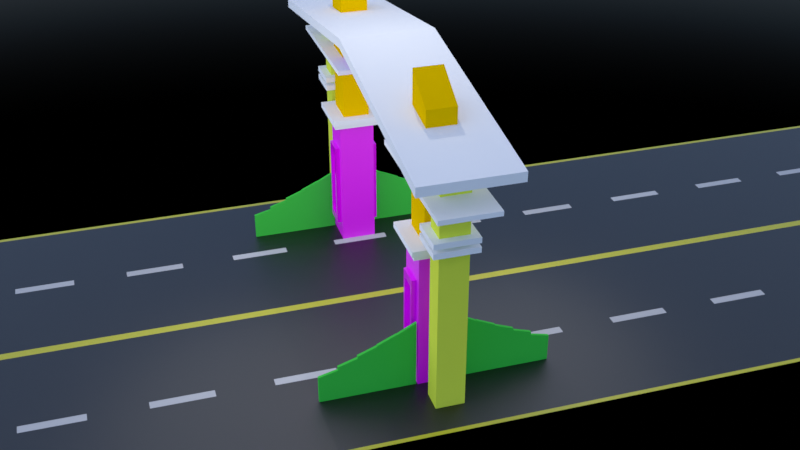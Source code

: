 # Source: 003_030_Gapura3D_model_texture.blend  (saved by Blender 3.6.11; exported with 4.5.12 LTS)
import bpy
from mathutils import Matrix  # noqa: F401  (used for matrix-valued properties, if any)

bpy.ops.wm.read_factory_settings(use_empty=True)
scene = bpy.context.scene
scene.name = 'Scene'

# ---- collections
col_collection = bpy.data.collections.new('Collection'); scene.collection.children.link(col_collection)

# ---- images (referenced by path relative to the original .blend; pixels are not part of the script)
import os
ASSET_DIR = os.environ.get("B2B_ASSET_DIR", "")  # directory of the original .blend (textures are referenced by path, not embedded)
HERE = os.path.dirname(os.path.abspath(__file__))  # packed textures are extracted next to this script under _unpacked/

def load_image(name, relpath, width, height, colorspace="sRGB"):
    """Load a texture the original file referenced (path relative to the .blend, or extracted next to this script)."""
    p = next((c for c in (os.path.join(HERE, relpath), os.path.join(ASSET_DIR, relpath)) if relpath and os.path.exists(c)), "")
    if p:
        img = bpy.data.images.load(p, check_existing=True)
        img.name = name
    else:  # same state as the original file: an image datablock whose file is absent (Cycles renders it pink)
        img = bpy.data.images.new(name, width, height)
        img.source = "FILE"
        img.filepath = "//" + (relpath or name)
    img.colorspace_settings.name = colorspace
    return img
img_slab_tiles_disp_4k_png_005 = load_image('slab_tiles_disp_4k.png.005', 'textures/slab_tiles_disp_4k.png', 1024, 1024, 'Non-Color')
img_slab_tiles_diff_4k_jpg_005 = load_image('slab_tiles_diff_4k.jpg.005', 'textures/slab_tiles_diff_4k.jpg', 1024, 1024, 'sRGB')
img_slab_tiles_disp_4k_png_006 = load_image('slab_tiles_disp_4k.png.006', 'textures/slab_tiles_disp_4k.png', 1024, 1024, 'Non-Color')
img_slab_tiles_diff_4k_jpg_006 = load_image('slab_tiles_diff_4k.jpg.006', 'textures/slab_tiles_diff_4k.jpg', 1024, 1024, 'sRGB')
img_metalgoldpaint002_disp16_2k_metalness_png_002 = load_image('MetalGoldPaint002_DISP16_2K_METALNESS.png.002', 'textures/MetalGoldPaint002_DISP16_2K_METALNESS.png', 1024, 1024, 'Non-Color')
img_metalgoldpaint002_col_2k_metalness_png_002 = load_image('MetalGoldPaint002_COL_2K_METALNESS.png.002', 'textures/MetalGoldPaint002_COL_2K_METALNESS.png', 1024, 1024, 'sRGB')
img_metalgoldpaint002_bump16_2k_metalness_png_004 = load_image('MetalGoldPaint002_BUMP16_2K_METALNESS.png.004', 'textures/MetalGoldPaint002_BUMP16_2K_METALNESS.png', 1024, 1024, 'Non-Color')
img_metalgoldpaint002_refl_2k_specular_png_003 = load_image('MetalGoldPaint002_REFL_2K_SPECULAR.png.003', 'textures/MetalGoldPaint002_REFL_2K_SPECULAR.png', 1024, 1024, 'Non-Color')
img_metalgoldpaint002_roughness_2k_metalness_png_002 = load_image('MetalGoldPaint002_ROUGHNESS_2K_METALNESS.png.002', 'textures/MetalGoldPaint002_ROUGHNESS_2K_METALNESS.png', 1024, 1024, 'Non-Color')
img_metalgoldpaint002_bump16_2k_metalness_png_005 = load_image('MetalGoldPaint002_BUMP16_2K_METALNESS.png.005', 'textures/MetalGoldPaint002_BUMP16_2K_METALNESS.png', 1024, 1024, 'Non-Color')

# ---- materials (node trees are filled in below, after node groups)
mat_diffusecuboidsatu_014 = bpy.data.materials.new('DiffuseCuboidSatu.014')
mat_diffusecuboidsatu_014.diffuse_color = (0.8, 0.922, 0.035, 1.0)
mat_material_012 = bpy.data.materials.new('Material.012')
mat_diffuseatapradalurus_024 = bpy.data.materials.new('DiffuseAtapRadaLurus.024')
mat_diffuseatapradalurus_024.diffuse_color = (1.0, 0.5, 0.0, 1.0)
mat_diffuseatapradalurus_025 = bpy.data.materials.new('DiffuseAtapRadaLurus.025')
mat_diffuseatapradalurus_025.diffuse_color = (1.0, 1.0, 1.0, 1.0)
mat_diffusehiasantembok_006 = bpy.data.materials.new('DiffuseHiasanTembok.006')
mat_diffusehiasantembok_006.diffuse_color = (1.0, 1.0, 1.0, 1.0)
mat_diffusehiasantembok2_006 = bpy.data.materials.new('DiffuseHiasanTembok2.006')
mat_diffusehiasantembok2_006.diffuse_color = (1.0, 1.0, 1.0, 1.0)
mat_diffusecuboidsatu_015 = bpy.data.materials.new('DiffuseCuboidSatu.015')
mat_diffusecuboidsatu_015.diffuse_color = (0.8, 0.922, 0.035, 1.0)
mat_material_013 = bpy.data.materials.new('Material.013')
mat_diffuseatapradalurus_026 = bpy.data.materials.new('DiffuseAtapRadaLurus.026')
mat_diffuseatapradalurus_026.diffuse_color = (1.0, 0.5, 0.0, 1.0)
mat_diffuseatapradalurus_027 = bpy.data.materials.new('DiffuseAtapRadaLurus.027')
mat_diffuseatapradalurus_027.diffuse_color = (1.0, 1.0, 1.0, 1.0)
mat_diffusehiasantembok3_006 = bpy.data.materials.new('DiffuseHiasanTembok3.006')
mat_diffusehiasantembok3_006.diffuse_color = (1.0, 1.0, 1.0, 1.0)
mat_diffusehiasantembok4_006 = bpy.data.materials.new('DiffuseHiasanTembok4.006')
mat_diffusehiasantembok4_006.diffuse_color = (1.0, 1.0, 1.0, 1.0)
mat_material_014 = bpy.data.materials.new('Material.014')
mat_diffusehiasantembok7_006 = bpy.data.materials.new('DiffuseHiasanTembok7.006')
mat_diffusehiasantembok7_006.diffuse_color = (1.0, 1.0, 1.0, 1.0)
mat_diffusehiasantembok8_006 = bpy.data.materials.new('DiffuseHiasanTembok8.006')
mat_diffusehiasantembok8_006.diffuse_color = (1.0, 1.0, 1.0, 1.0)
mat_diffusehiasantembok9_006 = bpy.data.materials.new('DiffuseHiasanTembok9.006')
mat_diffusehiasantembok9_006.diffuse_color = (1.0, 1.0, 1.0, 1.0)
mat_diffusehiasantembok10_006 = bpy.data.materials.new('DiffuseHiasanTembok10.006')
mat_diffusehiasantembok10_006.diffuse_color = (1.0, 1.0, 1.0, 1.0)
mat_diffusepapannama_006 = bpy.data.materials.new('DiffusePapanNama.006')
mat_diffusepapannama_006.diffuse_color = (0.5, 0.0, 0.8, 1.0)
mat_diffuseatapsegitiga_006 = bpy.data.materials.new('DiffuseAtapSegitiga.006')
mat_diffuseatapsegitiga_006.diffuse_color = (1.0, 1.0, 1.0, 1.0)
mat_diffusefence_122 = bpy.data.materials.new('DiffuseFence.122')
mat_diffusefence_122.diffuse_color = (0.03, 0.55, 0.03, 1.0)
mat_diffusefence_123 = bpy.data.materials.new('DiffuseFence.123')
mat_diffusefence_123.diffuse_color = (0.03, 0.55, 0.03, 1.0)
mat_diffusefence_124 = bpy.data.materials.new('DiffuseFence.124')
mat_diffusefence_124.diffuse_color = (0.03, 0.55, 0.03, 1.0)
mat_diffusefence_125 = bpy.data.materials.new('DiffuseFence.125')
mat_diffusefence_125.diffuse_color = (0.03, 0.55, 0.03, 1.0)
mat_diffusefence_126 = bpy.data.materials.new('DiffuseFence.126')
mat_diffusefence_126.diffuse_color = (0.03, 0.55, 0.03, 1.0)
mat_diffusefence_127 = bpy.data.materials.new('DiffuseFence.127')
mat_diffusefence_127.diffuse_color = (0.03, 0.55, 0.03, 1.0)
mat_diffusefence_128 = bpy.data.materials.new('DiffuseFence.128')
mat_diffusefence_128.diffuse_color = (0.03, 0.55, 0.03, 1.0)
mat_diffusefence_129 = bpy.data.materials.new('DiffuseFence.129')
mat_diffusefence_129.diffuse_color = (0.03, 0.55, 0.03, 1.0)
mat_diffusefence_130 = bpy.data.materials.new('DiffuseFence.130')
mat_diffusefence_130.diffuse_color = (0.03, 0.55, 0.03, 1.0)
mat_diffusefence_131 = bpy.data.materials.new('DiffuseFence.131')
mat_diffusefence_131.diffuse_color = (0.03, 0.55, 0.03, 1.0)
mat_diffusefence_132 = bpy.data.materials.new('DiffuseFence.132')
mat_diffusefence_132.diffuse_color = (0.03, 0.55, 0.03, 1.0)
mat_diffusefence_133 = bpy.data.materials.new('DiffuseFence.133')
mat_diffusefence_133.diffuse_color = (0.03, 0.55, 0.03, 1.0)
mat_diffusefence_134 = bpy.data.materials.new('DiffuseFence.134')
mat_diffusefence_134.diffuse_color = (0.03, 0.55, 0.03, 1.0)
mat_diffusefence_135 = bpy.data.materials.new('DiffuseFence.135')
mat_diffusefence_135.diffuse_color = (0.03, 0.55, 0.03, 1.0)
mat_diffusefence_136 = bpy.data.materials.new('DiffuseFence.136')
mat_diffusefence_136.diffuse_color = (0.03, 0.55, 0.03, 1.0)
mat_diffusefence_137 = bpy.data.materials.new('DiffuseFence.137')
mat_diffusefence_137.diffuse_color = (0.03, 0.55, 0.03, 1.0)
mat_diffusefence_138 = bpy.data.materials.new('DiffuseFence.138')
mat_diffusefence_138.diffuse_color = (0.03, 0.55, 0.03, 1.0)
mat_diffusefence_139 = bpy.data.materials.new('DiffuseFence.139')
mat_diffusefence_139.diffuse_color = (0.03, 0.55, 0.03, 1.0)
mat_diffusefence_140 = bpy.data.materials.new('DiffuseFence.140')
mat_diffusefence_140.diffuse_color = (0.03, 0.55, 0.03, 1.0)
mat_diffusefence_141 = bpy.data.materials.new('DiffuseFence.141')
mat_diffusefence_141.diffuse_color = (0.03, 0.55, 0.03, 1.0)
mat_teks_depan_material_014 = bpy.data.materials.new('teks_depan_Material.014')
mat_teks_depan_material_014.diffuse_color = (0.0, 1.0, 1.0, 1.0)
mat_teks_depan_material_015 = bpy.data.materials.new('teks_depan_Material.015')
mat_teks_depan_material_015.diffuse_color = (0.0, 1.0, 1.0, 1.0)
mat_diffusesegitigasmkaki_002 = bpy.data.materials.new('DiffuseSegitigaSmKaki.002')
mat_diffusesegitigasmkaki_002.diffuse_color = (1.0, 1.0, 1.0, 1.0)
mat_diffusecylinder_002 = bpy.data.materials.new('DiffuseCylinder.002')
mat_diffusecylinder_002.diffuse_color = (0.0, 0.0, 0.0, 1.0)
mat_diffusecylinder2_002 = bpy.data.materials.new('DiffuseCylinder2.002')
mat_diffusecylinder2_002.diffuse_color = (0.0, 0.0, 0.0, 1.0)
mat_diffusecylinder3_004 = bpy.data.materials.new('DiffuseCylinder3.004')
mat_diffusecylinder3_004.diffuse_color = (0.0, 0.0, 0.0, 1.0)
mat_diffusecylinder4_002 = bpy.data.materials.new('DiffuseCylinder4.002')
mat_diffusecylinder4_002.diffuse_color = (0.0, 0.0, 0.0, 1.0)
mat_diffusecylinder3_005 = bpy.data.materials.new('DiffuseCylinder3.005')
mat_diffusecylinder3_005.diffuse_color = (1.0, 0.0, 0.0, 1.0)
mat_material_011 = bpy.data.materials.new('Material.011')

# ---- material node trees
mat_material_012.use_nodes = True; mat_material_012.node_tree.nodes.clear()
_N = mat_material_012.node_tree.nodes; _L = mat_material_012.node_tree.links
n0 = _N.new('ShaderNodeOutputMaterial'); n0.name = 'Material Output'; n0.location = (300, 300)
n1 = _N.new('ShaderNodeBsdfPrincipled'); n1.name = 'Principled BSDF'; n1.location = (10, 300)
n1.distribution = 'GGX'
n1.subsurface_method = 'RANDOM_WALK_SKIN'
n1.inputs[3].default_value = 1.45
n1.inputs[27].default_value = (0.0, 0.0, 0.0, 1.0)
n1.inputs[28].default_value = 1.0
n2 = _N.new('ShaderNodeTexImage'); n2.name = 'Image Texture'; n2.location = (88, -320)
n2.label = 'Displacement'
n2.image = img_slab_tiles_disp_4k_png_005
n3 = _N.new('ShaderNodeDisplacement'); n3.name = 'Displacement'; n3.location = (110, -400)
n3.inputs[2].default_value = 1.0
n4 = _N.new('ShaderNodeTexImage'); n4.name = 'Image Texture.001'; n4.location = (88, -40)
n4.label = 'Base Color'
n4.image = img_slab_tiles_diff_4k_jpg_005
n5 = _N.new('ShaderNodeMapping'); n5.name = 'Mapping'; n5.location = (230, -40)
n6 = _N.new('NodeReroute'); n6.name = 'Reroute'; n6.location = (38, -420)
n6.width = 16
n6.socket_idname = 'NodeSocketVector'
n7 = _N.new('ShaderNodeTexCoord'); n7.name = 'Texture Coordinate'; n7.location = (30, -40)
n8 = _N.new('NodeFrame'); n8.name = 'Frame'; n8.location = (-1270, 340)
n8.label = 'Mapping'
n8.width = 400
n9 = _N.new('NodeFrame'); n9.name = 'Frame.001'; n9.location = (-628, 540)
n9.label = 'Textures'
n9.width = 358
n2.parent = n9
n4.parent = n9
n5.parent = n8
n6.parent = n9
n7.parent = n8
_L.new(n1.outputs[0], n0.inputs[0])
_L.new(n2.outputs[0], n3.inputs[0])
_L.new(n3.outputs[0], n0.inputs[2])
_L.new(n4.outputs[0], n1.inputs[0])
_L.new(n6.outputs[0], n4.inputs[0])
_L.new(n6.outputs[0], n2.inputs[0])
_L.new(n5.outputs[0], n6.inputs[0])
_L.new(n7.outputs[2], n5.inputs[0])
n0.is_active_output = True
mat_material_013.use_nodes = True; mat_material_013.node_tree.nodes.clear()
_N = mat_material_013.node_tree.nodes; _L = mat_material_013.node_tree.links
n0 = _N.new('ShaderNodeOutputMaterial'); n0.name = 'Material Output'; n0.location = (300, 300)
n1 = _N.new('ShaderNodeBsdfPrincipled'); n1.name = 'Principled BSDF'; n1.location = (10, 300)
n1.distribution = 'GGX'
n1.subsurface_method = 'RANDOM_WALK_SKIN'
n1.inputs[3].default_value = 1.45
n1.inputs[27].default_value = (0.0, 0.0, 0.0, 1.0)
n1.inputs[28].default_value = 1.0
n2 = _N.new('ShaderNodeTexImage'); n2.name = 'Image Texture'; n2.location = (88, -320)
n2.label = 'Displacement'
n2.image = img_slab_tiles_disp_4k_png_006
n3 = _N.new('ShaderNodeDisplacement'); n3.name = 'Displacement'; n3.location = (110, -400)
n3.inputs[2].default_value = 1.0
n4 = _N.new('ShaderNodeTexImage'); n4.name = 'Image Texture.001'; n4.location = (88, -40)
n4.label = 'Base Color'
n4.image = img_slab_tiles_diff_4k_jpg_006
n5 = _N.new('ShaderNodeMapping'); n5.name = 'Mapping'; n5.location = (230, -40)
n6 = _N.new('NodeReroute'); n6.name = 'Reroute'; n6.location = (38, -420)
n6.width = 16
n6.socket_idname = 'NodeSocketVector'
n7 = _N.new('ShaderNodeTexCoord'); n7.name = 'Texture Coordinate'; n7.location = (30, -40)
n8 = _N.new('NodeFrame'); n8.name = 'Frame'; n8.location = (-1270, 340)
n8.label = 'Mapping'
n8.width = 400
n9 = _N.new('NodeFrame'); n9.name = 'Frame.001'; n9.location = (-628, 540)
n9.label = 'Textures'
n9.width = 358
n2.parent = n9
n4.parent = n9
n5.parent = n8
n6.parent = n9
n7.parent = n8
_L.new(n1.outputs[0], n0.inputs[0])
_L.new(n2.outputs[0], n3.inputs[0])
_L.new(n3.outputs[0], n0.inputs[2])
_L.new(n4.outputs[0], n1.inputs[0])
_L.new(n6.outputs[0], n4.inputs[0])
_L.new(n6.outputs[0], n2.inputs[0])
_L.new(n5.outputs[0], n6.inputs[0])
_L.new(n7.outputs[2], n5.inputs[0])
n0.is_active_output = True
mat_material_014.use_nodes = True; mat_material_014.node_tree.nodes.clear()
_N = mat_material_014.node_tree.nodes; _L = mat_material_014.node_tree.links
n0 = _N.new('ShaderNodeOutputMaterial'); n0.name = 'Material Output'; n0.location = (300, 300)
n1 = _N.new('ShaderNodeBsdfPrincipled'); n1.name = 'Principled BSDF'; n1.location = (10, 300)
n1.distribution = 'GGX'
n1.subsurface_method = 'RANDOM_WALK_SKIN'
n1.inputs[3].default_value = 1.45
n1.inputs[27].default_value = (0.0, 0.0, 0.0, 1.0)
n1.inputs[28].default_value = 1.0
n2 = _N.new('ShaderNodeTexImage'); n2.name = 'Image Texture'; n2.location = (88, -1440)
n2.label = 'Displacement'
n2.image = img_metalgoldpaint002_disp16_2k_metalness_png_002
n3 = _N.new('ShaderNodeDisplacement'); n3.name = 'Displacement'; n3.location = (110, -400)
n3.inputs[2].default_value = 1.0
n4 = _N.new('ShaderNodeTexImage'); n4.name = 'Image Texture.001'; n4.location = (88, -40)
n4.label = 'Base Color'
n4.image = img_metalgoldpaint002_col_2k_metalness_png_002
n5 = _N.new('ShaderNodeTexImage'); n5.name = 'Image Texture.002'; n5.location = (88, -320)
n5.label = 'Metallic'
n5.image = img_metalgoldpaint002_bump16_2k_metalness_png_004
n6 = _N.new('ShaderNodeTexImage'); n6.name = 'Image Texture.003'; n6.location = (88, -600)
n6.label = 'Specular'
n6.image = img_metalgoldpaint002_refl_2k_specular_png_003
n7 = _N.new('ShaderNodeTexImage'); n7.name = 'Image Texture.004'; n7.location = (88, -880)
n7.label = 'Roughness'
n7.image = img_metalgoldpaint002_roughness_2k_metalness_png_002
n8 = _N.new('ShaderNodeTexImage'); n8.name = 'Image Texture.005'; n8.location = (88, -1160)
n8.label = 'Normal'
n8.image = img_metalgoldpaint002_bump16_2k_metalness_png_005
n9 = _N.new('ShaderNodeBump'); n9.name = 'Bump'; n9.location = (-240, -620)
n9.inputs[1].default_value = 1.0
n9.inputs[2].default_value = 1.0
n10 = _N.new('ShaderNodeMapping'); n10.name = 'Mapping'; n10.location = (230, -40)
n11 = _N.new('NodeReroute'); n11.name = 'Reroute'; n11.location = (38, -831)
n11.width = 16
n11.socket_idname = 'NodeSocketVector'
n12 = _N.new('ShaderNodeTexCoord'); n12.name = 'Texture Coordinate'; n12.location = (30, -40)
n13 = _N.new('NodeFrame'); n13.name = 'Frame'; n13.location = (-1270, 340)
n13.label = 'Mapping'
n13.width = 400
n14 = _N.new('NodeFrame'); n14.name = 'Frame.001'; n14.location = (-628, 540)
n14.label = 'Textures'
n14.width = 358
n2.parent = n14
n4.parent = n14
n5.parent = n14
n6.parent = n14
n7.parent = n14
n8.parent = n14
n10.parent = n13
n11.parent = n14
n12.parent = n13
_L.new(n1.outputs[0], n0.inputs[0])
_L.new(n2.outputs[0], n3.inputs[0])
_L.new(n3.outputs[0], n0.inputs[2])
_L.new(n4.outputs[0], n1.inputs[0])
_L.new(n5.outputs[0], n1.inputs[1])
_L.new(n6.outputs[0], n1.inputs[13])
_L.new(n7.outputs[0], n1.inputs[2])
_L.new(n8.outputs[0], n9.inputs[3])
_L.new(n9.outputs[0], n1.inputs[5])
_L.new(n11.outputs[0], n4.inputs[0])
_L.new(n11.outputs[0], n5.inputs[0])
_L.new(n11.outputs[0], n6.inputs[0])
_L.new(n11.outputs[0], n7.inputs[0])
_L.new(n11.outputs[0], n8.inputs[0])
_L.new(n11.outputs[0], n2.inputs[0])
_L.new(n10.outputs[0], n11.inputs[0])
_L.new(n12.outputs[2], n10.inputs[0])
n0.is_active_output = True
mat_material_011.use_nodes = True; mat_material_011.node_tree.nodes.clear()
_N = mat_material_011.node_tree.nodes; _L = mat_material_011.node_tree.links
n0 = _N.new('ShaderNodeBsdfPrincipled'); n0.name = 'Principled BSDF'; n0.location = (52, 300)
n0.distribution = 'GGX'
n0.subsurface_method = 'RANDOM_WALK_SKIN'
n0.inputs[3].default_value = 1.45
n0.inputs[27].default_value = (0.0, 0.0, 0.0, 1.0)
n0.inputs[28].default_value = 1.0
n1 = _N.new('ShaderNodeOutputMaterial'); n1.name = 'Material Output'; n1.location = (342, 300)
n2 = _N.new('ShaderNodeTexBrick'); n2.name = 'Brick Texture.001'; n2.location = (-398, -182)
n2.offset_frequency = 1
n2.inputs[1].default_value = (0.0, 0.0, 0.0, 1.0)
n2.inputs[2].default_value = (0.0, 0.0, 0.0, 1.0)
n2.inputs[3].default_value = (1.0, 0.9298, 0.0012, 1.0)
n2.inputs[5].default_value = 0.005
n2.inputs[6].default_value = 0.0
n2.inputs[8].default_value = 11.5
n3 = _N.new('ShaderNodeTexCoord'); n3.name = 'Texture Coordinate'; n3.location = (-1077, 102)
n4 = _N.new('ShaderNodeMapping'); n4.name = 'Mapping'; n4.location = (-719, 164)
n4.inputs[3].default_value = (6.0, 0.1, 10.0)
n5 = _N.new('ShaderNodeTexBrick'); n5.name = 'Brick Texture'; n5.location = (-440, 340)
n5.offset_frequency = 1
n5.inputs[2].default_value = (1.0, 1.0, 1.0, 1.0)
n5.inputs[5].default_value = 0.12
n5.inputs[6].default_value = 0.0
n6 = _N.new('ShaderNodeMix'); n6.name = 'Mix'; n6.location = (-168, 221)
n6.data_type = 'RGBA'
_L.new(n0.outputs[0], n1.inputs[0])
_L.new(n6.outputs[2], n0.inputs[0])
_L.new(n3.outputs[2], n4.inputs[0])
_L.new(n4.outputs[0], n5.inputs[0])
_L.new(n4.outputs[0], n2.inputs[0])
_L.new(n5.outputs[0], n6.inputs[6])
_L.new(n2.outputs[0], n6.inputs[7])
n1.is_active_output = True

# ---- world
world_world = bpy.data.worlds.new('World'); scene.world = world_world
world_world.use_nodes = True; world_world.node_tree.nodes.clear()
_N = world_world.node_tree.nodes; _L = world_world.node_tree.links
n0 = _N.new('ShaderNodeTexSky'); n0.name = 'Sky Texture'; n0.location = (-286, 458)
n0.sun_disc = False
n0.sun_size = 0.2793
n0.sun_intensity = 3.8
n0.sun_elevation = 0.9599
n0.air_density = 0.6
n0.dust_density = 0.7
n0.ozone_density = 10.0
n1 = _N.new('ShaderNodeBackground'); n1.name = 'Background'; n1.location = (10, 300)
n1.inputs[1].default_value = 0.15
n2 = _N.new('ShaderNodeAddShader'); n2.name = 'Add Shader'; n2.location = (191, 139)
n3 = _N.new('ShaderNodeOutputWorld'); n3.name = 'World Output'; n3.location = (409, 239)
n4 = _N.new('ShaderNodeTexNoise'); n4.name = 'Musgrave Texture'; n4.location = (-555, 80)
n4.width = 150
n4.normalize = False
n4.inputs[2].default_value = 3.3
n4.inputs[3].default_value = 9.0
n4.inputs[4].default_value = 0.722
n5 = _N.new('ShaderNodeValToRGB'); n5.name = 'Color Ramp'; n5.location = (-313, 46)
while len(n5.color_ramp.elements) > 1: n5.color_ramp.elements.remove(n5.color_ramp.elements[-1])
n5.color_ramp.elements[0].position = 0.0; n5.color_ramp.elements[0].color = (0.0, 0.0, 0.0, 1.0)
_e = n5.color_ramp.elements.new(1.0); _e.color = (1.0, 1.0, 1.0, 1.0)
n6 = _N.new('ShaderNodeBackground'); n6.name = 'Background.001'; n6.location = (14, -118)
n7 = _N.new('ShaderNodeTexGradient'); n7.name = 'Gradient Texture'; n7.location = (-254, -269)
n8 = _N.new('ShaderNodeMapping'); n8.name = 'Mapping'; n8.location = (-551, -244)
n8.inputs[2].default_value = (0.0, 1.571, 0.0)
n9 = _N.new('ShaderNodeTexCoord'); n9.name = 'Texture Coordinate'; n9.location = (-920, -197)
_L.new(n0.outputs[0], n1.inputs[0])
_L.new(n1.outputs[0], n2.inputs[0])
_L.new(n6.outputs[0], n2.inputs[1])
_L.new(n2.outputs[0], n3.inputs[0])
_L.new(n5.outputs[0], n6.inputs[0])
_L.new(n4.outputs[0], n5.inputs[0])
_L.new(n7.outputs[1], n6.inputs[1])
_L.new(n9.outputs[0], n8.inputs[0])
_L.new(n8.outputs[0], n7.inputs[0])
n3.is_active_output = True
world_world.color = (0.05088, 0.05088, 0.05088)
world_world.use_sun_shadow = False
world_world.sun_shadow_jitter_overblur = 0.0

# ---- cameras
cam_camera_002 = bpy.data.cameras.new('Camera.002')

# ---- lights
light_spot_002 = bpy.data.lights.new('Spot.002', 'SPOT')
light_spot_002.transmission_factor = 0.0
light_spot_002.energy = 5000.0
light_spot_002.shadow_maximum_resolution = 0.006
light_spot_002.use_absolute_resolution = True
light_spot_002.spot_size = 2.269
light_point_005 = bpy.data.lights.new('Point.005', 'POINT')
light_point_005.transmission_factor = 0.0
light_point_005.energy = 1e+04
light_point_005.shadow_soft_size = 25.0
light_point_005.shadow_maximum_resolution = 0.006
light_point_005.use_absolute_resolution = True
light_point_006 = bpy.data.lights.new('Point.006', 'POINT')
light_point_006.transmission_factor = 0.0
light_point_006.energy = 1e+04
light_point_006.shadow_soft_size = 25.0
light_point_006.shadow_maximum_resolution = 0.006
light_point_006.use_absolute_resolution = True

# ---- meshes
me_cuboid_data_010 = bpy.data.meshes.new('cuboid_data.010')
me_cuboid_data_010.from_pydata([(-0.6, -0.6, -1.0), (-0.6, 0.6, -1.0), (0.6, 0.6, -1.0), (0.6, -0.6, -1.0), (-0.6, -0.6, 8.0), (-0.6, 0.6, 8.0), (0.6, 0.6, 8.0), (0.6, -0.6, 8.0)], [], [(0, 1, 2, 3), (7, 6, 5, 4), (4, 5, 1, 0), (7, 4, 0, 3), (6, 7, 3, 2), (5, 6, 2, 1)])
me_cuboid_data_010.materials.append(mat_diffusecuboidsatu_014)
me_cuboid_data_010.update()
me_cuboid_data_011 = bpy.data.meshes.new('cuboid_data.011')
me_cuboid_data_011.from_pydata([(-1.0, -1.0, -1.0), (-1.0, 1.0, -1.0), (1.0, 1.0, -1.0), (1.0, -1.0, -1.0), (-1.0, -1.0, 4.0), (-1.0, 1.0, 4.0), (1.0, 1.0, 4.0), (1.0, -1.0, 4.0)], [], [(0, 1, 2, 3), (7, 6, 5, 4), (4, 5, 1, 0), (7, 4, 0, 3), (6, 7, 3, 2), (5, 6, 2, 1)])
_uv = me_cuboid_data_011.uv_layers.new(name='UVMap')
_uv.uv.foreach_set('vector', [0.0001998, 0.0001998, 0.3331, 0.0001998, 0.3331, 0.3331, 0.0001998, 0.3331, 0.0001998, 0.3335, 0.3331, 0.3335, 0.3331, 0.6665, 0.0001998, 0.6665, 0.3335, 0.3331, 0.3335, 0.0001998, 0.6665, 0.0001998, 0.6665, 0.3331, 0.3335, 0.6665, 0.3335, 0.3335, 0.6665, 0.3335, 0.6665, 0.6665, 0.0001998, 0.6669, 0.3331, 0.6669, 0.3331, 0.9998, 0.0001998, 0.9998, 0.3335, 0.6669, 0.6665, 0.6669, 0.6665, 0.9998, 0.3335, 0.9998])
me_cuboid_data_011.materials.append(mat_material_012)
me_cuboid_data_011.update()
me_bentuk_aneh_data_044 = bpy.data.meshes.new('bentuk_aneh_data.044')
me_bentuk_aneh_data_044.from_pydata([(-1.0, -1.0, -1.0), (-1.0, 1.0, -1.0), (1.0, 1.0, -1.0), (1.0, -1.0, -1.0), (-1.0, -1.0, 4.0), (-1.0, 1.0, 4.0), (1.0, 1.0, 3.3), (1.0, -1.0, 3.3)], [], [(0, 1, 2, 3), (7, 6, 5, 4), (4, 5, 1, 0), (7, 4, 0, 3), (6, 7, 3, 2), (5, 6, 2, 1)])
me_bentuk_aneh_data_044.materials.append(mat_diffuseatapradalurus_024)
me_bentuk_aneh_data_044.update()
me_atap_lurus_data_004 = bpy.data.meshes.new('atap_lurus_data.004')
me_atap_lurus_data_004.from_pydata([(-1.0, -1.0, -1.0), (-1.0, 1.0, -1.0), (1.0, 1.0, -0.75), (1.0, -1.0, -0.75), (-1.0, -1.0, -0.5), (-1.0, 1.0, -0.5), (1.0, 1.0, -0.25), (1.0, -1.0, -0.25), (-0.525, -0.5, -0.9406), (-0.525, 0.5, -0.9406), (-0.225, 0.5, -0.9031), (-0.225, -0.5, -0.9031), (-0.225, 0.5, -0.4031), (-0.525, -0.5, -0.4406), (-0.525, 0.5, -0.4406), (-0.225, -0.5, -0.4031), (0.0, -0.5, -0.875), (0.5, -0.5, -0.8125), (0.0, 0.5, -0.875), (0.5, 0.5, -0.8125), (0.5, 0.5, -0.3125), (0.0, 0.5, -0.375), (0.0, -0.5, -0.375), (0.5, -0.5, -0.3125)], [], [(8, 0, 1, 9), (1, 2, 3, 0, 8, 11, 16, 17, 19, 18, 10, 9), (16, 11, 10, 18), (14, 5, 4, 13), (13, 4, 7, 6, 5, 14, 12, 21, 20, 23, 22, 15), (12, 15, 22, 21), (4, 5, 1, 0), (7, 4, 0, 3), (6, 7, 3, 2), (5, 6, 2, 1), (10, 11, 15, 12), (14, 9, 10, 12), (13, 8, 9, 14), (11, 8, 13, 15), (19, 17, 23, 20), (21, 18, 19, 20), (22, 16, 18, 21), (17, 16, 22, 23)])
me_atap_lurus_data_004.materials.append(mat_diffuseatapradalurus_025)
me_atap_lurus_data_004.update()
me_hiasan_tembok_data_020 = bpy.data.meshes.new('hiasan_tembok_data.020')
me_hiasan_tembok_data_020.from_pydata([(-1.0, -1.0, -1.0), (-1.0, 1.0, -1.0), (1.0, 1.0, -1.0), (1.0, -1.0, -1.0), (-1.0, -1.0, 1.0), (-1.0, 1.0, 1.0), (1.0, 1.0, 1.0), (1.0, -1.0, 1.0), (0.6, 0.6522, -1.0), (-0.6, 0.6522, -1.0), (-0.6, -0.6522, -1.0), (0.6, -0.6522, -1.0), (-0.6, 0.6522, 1.0), (0.6, 0.6522, 1.0), (-0.6, -0.6522, 1.0), (0.6, -0.6522, 1.0)], [], [(0, 1, 2, 3, 11, 8, 9, 10), (3, 0, 10, 11), (15, 7, 6, 5, 4, 14, 12, 13), (14, 4, 7, 15), (4, 5, 1, 0), (7, 4, 0, 3), (6, 7, 3, 2), (5, 6, 2, 1), (14, 10, 9, 12), (11, 10, 14, 15), (8, 11, 15, 13), (12, 9, 8, 13)])
me_hiasan_tembok_data_020.materials.append(mat_diffusehiasantembok_006)
me_hiasan_tembok_data_020.update()
me_hiasan_tembok_data_021 = bpy.data.meshes.new('hiasan_tembok_data.021')
me_hiasan_tembok_data_021.from_pydata([(-1.0, -1.0, -1.0), (-1.0, 1.0, -1.0), (1.0, 1.0, -1.0), (1.0, -1.0, -1.0), (-1.0, -1.0, 1.0), (-1.0, 1.0, 1.0), (1.0, 1.0, 1.0), (1.0, -1.0, 1.0), (0.6, 0.6522, -1.0), (-0.6, 0.6522, -1.0), (-0.6, -0.6522, -1.0), (0.6, -0.6522, -1.0), (-0.6, 0.6522, 1.0), (0.6, 0.6522, 1.0), (-0.6, -0.6522, 1.0), (0.6, -0.6522, 1.0)], [], [(0, 1, 2, 3, 11, 8, 9, 10), (3, 0, 10, 11), (15, 7, 6, 5, 4, 14, 12, 13), (14, 4, 7, 15), (4, 5, 1, 0), (7, 4, 0, 3), (6, 7, 3, 2), (5, 6, 2, 1), (14, 10, 9, 12), (11, 10, 14, 15), (8, 11, 15, 13), (12, 9, 8, 13)])
me_hiasan_tembok_data_021.materials.append(mat_diffusehiasantembok2_006)
me_hiasan_tembok_data_021.update()
me_cuboid_data_012 = bpy.data.meshes.new('cuboid_data.012')
me_cuboid_data_012.from_pydata([(-0.6, -0.6, -1.0), (-0.6, 0.6, -1.0), (0.6, 0.6, -1.0), (0.6, -0.6, -1.0), (-0.6, -0.6, 8.0), (-0.6, 0.6, 8.0), (0.6, 0.6, 8.0), (0.6, -0.6, 8.0)], [], [(0, 1, 2, 3), (7, 6, 5, 4), (4, 5, 1, 0), (7, 4, 0, 3), (6, 7, 3, 2), (5, 6, 2, 1)])
me_cuboid_data_012.materials.append(mat_diffusecuboidsatu_015)
me_cuboid_data_012.update()
me_cuboid_data_013 = bpy.data.meshes.new('cuboid_data.013')
me_cuboid_data_013.from_pydata([(-1.0, -1.0, -1.0), (-1.0, 1.0, -1.0), (1.0, 1.0, -1.0), (1.0, -1.0, -1.0), (-1.0, -1.0, 4.0), (-1.0, 1.0, 4.0), (1.0, 1.0, 4.0), (1.0, -1.0, 4.0)], [], [(0, 1, 2, 3), (7, 6, 5, 4), (4, 5, 1, 0), (7, 4, 0, 3), (6, 7, 3, 2), (5, 6, 2, 1)])
me_cuboid_data_013.materials.append(mat_material_013)
me_cuboid_data_013.update()
me_bentuk_aneh_data_045 = bpy.data.meshes.new('bentuk_aneh_data.045')
me_bentuk_aneh_data_045.from_pydata([(-1.0, -1.0, -1.0), (-1.0, 1.0, -1.0), (1.0, 1.0, -1.0), (1.0, -1.0, -1.0), (-1.0, -1.0, 4.0), (-1.0, 1.0, 4.0), (1.0, 1.0, 3.3), (1.0, -1.0, 3.3)], [], [(0, 1, 2, 3), (7, 6, 5, 4), (4, 5, 1, 0), (7, 4, 0, 3), (6, 7, 3, 2), (5, 6, 2, 1)])
me_bentuk_aneh_data_045.materials.append(mat_diffuseatapradalurus_026)
me_bentuk_aneh_data_045.update()
me_atap_lurus_data_005 = bpy.data.meshes.new('atap_lurus_data.005')
me_atap_lurus_data_005.from_pydata([(-1.0, -1.0, -1.0), (-1.0, 1.0, -1.0), (1.0, 1.0, -0.75), (1.0, -1.0, -0.75), (-1.0, -1.0, -0.5), (-1.0, 1.0, -0.5), (1.0, 1.0, -0.25), (1.0, -1.0, -0.25), (-0.525, -0.5, -0.9406), (-0.525, 0.5, -0.9406), (-0.225, 0.5, -0.9031), (-0.225, -0.5, -0.9031), (-0.225, 0.5, -0.4031), (-0.525, -0.5, -0.4406), (-0.525, 0.5, -0.4406), (-0.225, -0.5, -0.4031), (0.0, -0.5, -0.875), (0.5, -0.5, -0.8125), (0.0, 0.5, -0.875), (0.5, 0.5, -0.8125), (0.5, 0.5, -0.3125), (0.0, 0.5, -0.375), (0.0, -0.5, -0.375), (0.5, -0.5, -0.3125)], [], [(8, 0, 1, 9), (1, 2, 3, 0, 8, 11, 16, 17, 19, 18, 10, 9), (16, 11, 10, 18), (14, 5, 4, 13), (13, 4, 7, 6, 5, 14, 12, 21, 20, 23, 22, 15), (12, 15, 22, 21), (4, 5, 1, 0), (7, 4, 0, 3), (6, 7, 3, 2), (5, 6, 2, 1), (13, 8, 9, 14), (11, 8, 13, 15), (10, 11, 15, 12), (14, 9, 10, 12), (19, 17, 23, 20), (21, 18, 19, 20), (22, 16, 18, 21), (17, 16, 22, 23)])
me_atap_lurus_data_005.materials.append(mat_diffuseatapradalurus_027)
me_atap_lurus_data_005.update()
me_hiasan_tembok_data_022 = bpy.data.meshes.new('hiasan_tembok_data.022')
me_hiasan_tembok_data_022.from_pydata([(-1.0, -1.0, -1.0), (-1.0, 1.0, -1.0), (1.0, 1.0, -1.0), (1.0, -1.0, -1.0), (-1.0, -1.0, 1.0), (-1.0, 1.0, 1.0), (1.0, 1.0, 1.0), (1.0, -1.0, 1.0), (0.6, 0.6522, -1.0), (-0.6, 0.6522, -1.0), (-0.6, -0.6522, -1.0), (0.6, -0.6522, -1.0), (-0.6, 0.6522, 1.0), (0.6, 0.6522, 1.0), (-0.6, -0.6522, 1.0), (0.6, -0.6522, 1.0)], [], [(0, 1, 2, 3, 11, 8, 9, 10), (3, 0, 10, 11), (15, 7, 6, 5, 4, 14, 12, 13), (14, 4, 7, 15), (4, 5, 1, 0), (7, 4, 0, 3), (6, 7, 3, 2), (5, 6, 2, 1), (14, 10, 9, 12), (11, 10, 14, 15), (8, 11, 15, 13), (12, 9, 8, 13)])
me_hiasan_tembok_data_022.materials.append(mat_diffusehiasantembok3_006)
me_hiasan_tembok_data_022.update()
me_hiasan_tembok_data_023 = bpy.data.meshes.new('hiasan_tembok_data.023')
me_hiasan_tembok_data_023.from_pydata([(-1.0, -1.0, -1.0), (-1.0, 1.0, -1.0), (1.0, 1.0, -1.0), (1.0, -1.0, -1.0), (-1.0, -1.0, 1.0), (-1.0, 1.0, 1.0), (1.0, 1.0, 1.0), (1.0, -1.0, 1.0), (0.6, 0.6522, -1.0), (-0.6, 0.6522, -1.0), (-0.6, -0.6522, -1.0), (0.6, -0.6522, -1.0), (-0.6, 0.6522, 1.0), (0.6, 0.6522, 1.0), (-0.6, -0.6522, 1.0), (0.6, -0.6522, 1.0)], [], [(0, 1, 2, 3, 11, 8, 9, 10), (3, 0, 10, 11), (15, 7, 6, 5, 4, 14, 12, 13), (14, 4, 7, 15), (4, 5, 1, 0), (7, 4, 0, 3), (6, 7, 3, 2), (5, 6, 2, 1), (14, 10, 9, 12), (11, 10, 14, 15), (8, 11, 15, 13), (12, 9, 8, 13)])
me_hiasan_tembok_data_023.materials.append(mat_diffusehiasantembok4_006)
me_hiasan_tembok_data_023.update()
me_hiasan_tembok_data_024 = bpy.data.meshes.new('hiasan_tembok_data.024')
me_hiasan_tembok_data_024.from_pydata([(-1.0, -1.0, -1.0), (-0.72, -1.0, -0.8333), (-1.0, 1.0, -1.0), (-0.72, 1.0, -0.8333), (1.0, 1.0, -1.0), (0.72, 1.0, -0.8333), (1.0, -1.0, -1.0), (0.72, -1.0, -0.8333), (-1.0, -1.0, 1.0), (-0.72, -1.0, 0.8333), (-1.0, 1.0, 1.0), (-0.72, 1.0, 0.8333), (1.0, 1.0, 1.0), (0.72, 1.0, 0.8333), (1.0, -1.0, 1.0), (0.72, -1.0, 0.8333)], [], [(0, 2, 4, 6), (14, 12, 10, 8), (8, 10, 2, 0), (7, 6, 14, 8, 0, 1, 9, 15), (1, 0, 6, 7), (12, 14, 6, 4), (3, 2, 10, 12, 4, 5, 13, 11), (4, 2, 3, 5), (3, 1, 7, 5), (11, 13, 15, 9), (1, 3, 11, 9), (7, 15, 13, 5)])
_uv = me_hiasan_tembok_data_024.uv_layers.new(name='UVMap')
_uv.uv.foreach_set('vector', [0.0002955, 0.0002955, 0.2497, 0.0002955, 0.2497, 0.2497, 0.0002955, 0.2497, 0.0002955, 0.2503, 0.2497, 0.2503, 0.2497, 0.4997, 0.0002955, 0.4997, 0.2503, 0.2497, 0.2503, 0.0002955, 0.4997, 0.0002955, 0.4997, 0.2497, 0.4132, 0.9807, 0.4807, 0.9132, 0.4807, 0.8178, 0.4132, 0.7503, 0.3178, 0.7503, 0.2503, 0.8178, 0.2503, 0.9132, 0.3178, 0.9807, 0.2503, 0.4997, 0.2503, 0.2503, 0.4997, 0.2503, 0.4997, 0.4997, 0.0002955, 0.5003, 0.2497, 0.5003, 0.2497, 0.7497, 0.0002955, 0.7497, 0.6442, 0.9807, 0.7117, 0.9132, 0.7117, 0.8178, 0.6442, 0.7503, 0.5488, 0.7503, 0.4813, 0.8178, 0.4813, 0.9132, 0.5488, 0.9807, 0.2503, 0.5003, 0.4997, 0.5003, 0.4997, 0.7497, 0.2503, 0.7497, 0.5003, 0.2497, 0.5003, 0.0002955, 0.7497, 0.0002955, 0.7497, 0.2497, 0.5003, 0.4997, 0.5003, 0.2503, 0.7497, 0.2503, 0.7497, 0.4997, 0.5003, 0.7497, 0.5003, 0.5003, 0.7497, 0.5003, 0.7497, 0.7497, 0.0002955, 0.7503, 0.2497, 0.7503, 0.2497, 0.9997, 0.0002955, 0.9997])
me_hiasan_tembok_data_024.materials.append(mat_material_014)
me_hiasan_tembok_data_024.update()
me_hiasan_tembok_data_026 = bpy.data.meshes.new('hiasan_tembok_data.026')
me_hiasan_tembok_data_026.from_pydata([(-1.0, -1.0, -1.0), (-1.0, 1.0, -1.0), (1.0, 1.0, -1.0), (1.0, -1.0, -1.0), (-1.0, -1.0, 1.0), (-1.0, 1.0, 1.0), (1.0, 1.0, 1.0), (1.0, -1.0, 1.0)], [], [(0, 1, 2, 3), (7, 6, 5, 4), (4, 5, 1, 0), (7, 4, 0, 3), (6, 7, 3, 2), (5, 6, 2, 1)])
me_hiasan_tembok_data_026.materials.append(mat_diffusehiasantembok7_006)
me_hiasan_tembok_data_026.update()
me_hiasan_tembok_data_027 = bpy.data.meshes.new('hiasan_tembok_data.027')
me_hiasan_tembok_data_027.from_pydata([(-1.0, -1.0, -1.0), (-1.0, 1.0, -1.0), (1.0, 1.0, -1.0), (1.0, -1.0, -1.0), (-1.0, -1.0, 1.0), (-1.0, 1.0, 1.0), (1.0, 1.0, 1.0), (1.0, -1.0, 1.0)], [], [(0, 1, 2, 3), (7, 6, 5, 4), (4, 5, 1, 0), (7, 4, 0, 3), (6, 7, 3, 2), (5, 6, 2, 1)])
me_hiasan_tembok_data_027.materials.append(mat_diffusehiasantembok8_006)
me_hiasan_tembok_data_027.update()
me_hiasan_tembok_data_028 = bpy.data.meshes.new('hiasan_tembok_data.028')
me_hiasan_tembok_data_028.from_pydata([(-1.0, -1.0, -1.0), (-1.0, 1.0, -1.0), (1.0, 1.0, -1.0), (1.0, -1.0, -1.0), (-1.0, -1.0, 1.0), (-1.0, 1.0, 1.0), (1.0, 1.0, 1.0), (1.0, -1.0, 1.0)], [], [(0, 1, 2, 3), (7, 6, 5, 4), (4, 5, 1, 0), (7, 4, 0, 3), (6, 7, 3, 2), (5, 6, 2, 1)])
me_hiasan_tembok_data_028.materials.append(mat_diffusehiasantembok9_006)
me_hiasan_tembok_data_028.update()
me_hiasan_tembok_data_029 = bpy.data.meshes.new('hiasan_tembok_data.029')
me_hiasan_tembok_data_029.from_pydata([(-1.0, -1.0, -1.0), (-1.0, 1.0, -1.0), (1.0, 1.0, -1.0), (1.0, -1.0, -1.0), (-1.0, -1.0, 1.0), (-1.0, 1.0, 1.0), (1.0, 1.0, 1.0), (1.0, -1.0, 1.0)], [], [(0, 1, 2, 3), (7, 6, 5, 4), (4, 5, 1, 0), (7, 4, 0, 3), (6, 7, 3, 2), (5, 6, 2, 1)])
me_hiasan_tembok_data_029.materials.append(mat_diffusehiasantembok10_006)
me_hiasan_tembok_data_029.update()
me_cuboid_data_014 = bpy.data.meshes.new('cuboid_data.014')
me_cuboid_data_014.from_pydata([(-5.0, -1.0, -1.0), (-5.0, 1.0, -1.0), (5.0, 1.0, -1.0), (5.0, -1.0, -1.0), (-5.0, -1.0, 1.0), (-5.0, 1.0, 1.0), (5.0, 1.0, 1.0), (5.0, -1.0, 1.0), (0.0, -1.0, 2.5), (0.0, 1.0, 2.5)], [], [(0, 1, 2, 3), (4, 5, 1, 0), (6, 7, 3, 2), (8, 9, 6, 7), (4, 5, 9, 8), (1, 5, 9, 6, 2), (0, 4, 8, 7, 3)])
me_cuboid_data_014.materials.append(mat_diffusepapannama_006)
me_cuboid_data_014.update()
me_atap_segitiga_data_002 = bpy.data.meshes.new('atap_segitiga_data.002')
me_atap_segitiga_data_002.from_pydata([(5.0, -5.0, 0.0), (5.0, 5.0, 0.0), (5.0, 5.0, 1.0), (5.0, -5.0, 1.0), (0.0, -5.0, 5.0), (0.0, 5.0, 5.0), (0.0, -5.0, 4.0), (0.0, 5.0, 4.0), (-5.0, -5.0, 1.0), (-5.0, 5.0, 1.0), (-5.0, 5.0, 0.0), (-5.0, -5.0, 0.0), (2.6, 1.5, 2.92), (2.6, -1.5, 2.92), (3.4, -1.5, 2.28), (3.4, 1.5, 2.28), (2.6, -1.5, 1.92), (2.6, 1.5, 1.92), (3.4, -1.5, 1.28), (3.4, 1.5, 1.28), (-2.6, -1.5, 2.92), (-3.4, -1.5, 2.28), (-3.4, 1.5, 2.28), (-2.6, 1.5, 2.92), (-2.6, -1.5, 1.92), (-3.4, -1.5, 1.28), (-3.4, 1.5, 1.28), (-2.6, 1.5, 1.92)], [], [(0, 1, 2, 3), (14, 3, 2, 15), (12, 15, 2, 5, 4, 3, 14, 13), (1, 0, 18, 19), (18, 0, 6, 7, 1, 19, 17, 16), (4, 3, 0, 6), (1, 2, 5, 7), (21, 8, 9, 22), (9, 5, 4, 8, 21, 20, 23, 22), (25, 11, 10, 26), (10, 7, 6, 11, 25, 24, 27, 26), (7, 5, 9, 10), (6, 4, 8, 11), (8, 9, 10, 11), (17, 12, 13, 16), (13, 14, 18, 16), (14, 15, 19, 18), (19, 15, 12, 17), (20, 23, 27, 24), (27, 23, 22, 26), (26, 22, 21, 25), (21, 20, 24, 25)])
me_atap_segitiga_data_002.materials.append(mat_diffuseatapsegitiga_006)
me_atap_segitiga_data_002.update()
me_bentuk_aneh_data_046 = bpy.data.meshes.new('bentuk_aneh_data.046')
me_bentuk_aneh_data_046.from_pydata([(-1.0, -1.0, -1.0), (-1.0, 1.0, -1.0), (1.0, 1.0, -1.0), (1.0, -1.0, -1.0), (-1.0, -1.0, 4.0), (-1.0, 1.0, 4.0), (1.0, 1.0, 3.3), (1.0, -1.0, 3.3)], [], [(0, 1, 2, 3), (7, 6, 5, 4), (4, 5, 1, 0), (7, 4, 0, 3), (6, 7, 3, 2), (5, 6, 2, 1)])
me_bentuk_aneh_data_046.materials.append(mat_diffusefence_122)
me_bentuk_aneh_data_046.update()
me_bentuk_aneh_data_047 = bpy.data.meshes.new('bentuk_aneh_data.047')
me_bentuk_aneh_data_047.from_pydata([(-1.0, -1.0, -1.0), (-1.0, 1.0, -1.0), (1.0, 1.0, -1.0), (1.0, -1.0, -1.0), (-1.0, -1.0, 4.0), (-1.0, 1.0, 4.0), (1.0, 1.0, 3.3), (1.0, -1.0, 3.3)], [], [(0, 1, 2, 3), (7, 6, 5, 4), (4, 5, 1, 0), (7, 4, 0, 3), (6, 7, 3, 2), (5, 6, 2, 1)])
me_bentuk_aneh_data_047.materials.append(mat_diffusefence_123)
me_bentuk_aneh_data_047.update()
me_bentuk_aneh_data_048 = bpy.data.meshes.new('bentuk_aneh_data.048')
me_bentuk_aneh_data_048.from_pydata([(-1.0, -1.0, -1.0), (-1.0, 1.0, -1.0), (1.0, 1.0, -1.0), (1.0, -1.0, -1.0), (-1.0, -1.0, 4.0), (-1.0, 1.0, 4.0), (1.0, 1.0, 3.3), (1.0, -1.0, 3.3)], [], [(0, 1, 2, 3), (7, 6, 5, 4), (4, 5, 1, 0), (7, 4, 0, 3), (6, 7, 3, 2), (5, 6, 2, 1)])
me_bentuk_aneh_data_048.materials.append(mat_diffusefence_124)
me_bentuk_aneh_data_048.update()
me_bentuk_aneh_data_049 = bpy.data.meshes.new('bentuk_aneh_data.049')
me_bentuk_aneh_data_049.from_pydata([(-1.0, -1.0, -1.0), (-1.0, 1.0, -1.0), (1.0, 1.0, -1.0), (1.0, -1.0, -1.0), (-1.0, -1.0, 4.0), (-1.0, 1.0, 4.0), (1.0, 1.0, 3.3), (1.0, -1.0, 3.3)], [], [(0, 1, 2, 3), (7, 6, 5, 4), (4, 5, 1, 0), (7, 4, 0, 3), (6, 7, 3, 2), (5, 6, 2, 1)])
me_bentuk_aneh_data_049.materials.append(mat_diffusefence_125)
me_bentuk_aneh_data_049.update()
me_bentuk_aneh_data_050 = bpy.data.meshes.new('bentuk_aneh_data.050')
me_bentuk_aneh_data_050.from_pydata([(-1.0, -1.0, -1.0), (-1.0, 1.0, -1.0), (1.0, 1.0, -1.0), (1.0, -1.0, -1.0), (-1.0, -1.0, 4.0), (-1.0, 1.0, 4.0), (1.0, 1.0, 3.3), (1.0, -1.0, 3.3)], [], [(0, 1, 2, 3), (7, 6, 5, 4), (4, 5, 1, 0), (7, 4, 0, 3), (6, 7, 3, 2), (5, 6, 2, 1)])
me_bentuk_aneh_data_050.materials.append(mat_diffusefence_126)
me_bentuk_aneh_data_050.update()
me_bentuk_aneh_data_051 = bpy.data.meshes.new('bentuk_aneh_data.051')
me_bentuk_aneh_data_051.from_pydata([(-1.0, -1.0, -1.0), (-1.0, 1.0, -1.0), (1.0, 1.0, -1.0), (1.0, -1.0, -1.0), (-1.0, -1.0, 4.0), (-1.0, 1.0, 4.0), (1.0, 1.0, 3.3), (1.0, -1.0, 3.3)], [], [(0, 1, 2, 3), (7, 6, 5, 4), (4, 5, 1, 0), (7, 4, 0, 3), (6, 7, 3, 2), (5, 6, 2, 1)])
me_bentuk_aneh_data_051.materials.append(mat_diffusefence_127)
me_bentuk_aneh_data_051.update()
me_bentuk_aneh_data_052 = bpy.data.meshes.new('bentuk_aneh_data.052')
me_bentuk_aneh_data_052.from_pydata([(-1.0, -1.0, -1.0), (-1.0, 1.0, -1.0), (1.0, 1.0, -1.0), (1.0, -1.0, -1.0), (-1.0, -1.0, 4.0), (-1.0, 1.0, 4.0), (1.0, 1.0, 3.3), (1.0, -1.0, 3.3)], [], [(0, 1, 2, 3), (7, 6, 5, 4), (4, 5, 1, 0), (7, 4, 0, 3), (6, 7, 3, 2), (5, 6, 2, 1)])
me_bentuk_aneh_data_052.materials.append(mat_diffusefence_128)
me_bentuk_aneh_data_052.update()
me_bentuk_aneh_data_053 = bpy.data.meshes.new('bentuk_aneh_data.053')
me_bentuk_aneh_data_053.from_pydata([(-1.0, -1.0, -1.0), (-1.0, 1.0, -1.0), (1.0, 1.0, -1.0), (1.0, -1.0, -1.0), (-1.0, -1.0, 4.0), (-1.0, 1.0, 4.0), (1.0, 1.0, 3.3), (1.0, -1.0, 3.3)], [], [(0, 1, 2, 3), (7, 6, 5, 4), (4, 5, 1, 0), (7, 4, 0, 3), (6, 7, 3, 2), (5, 6, 2, 1)])
me_bentuk_aneh_data_053.materials.append(mat_diffusefence_129)
me_bentuk_aneh_data_053.update()
me_bentuk_aneh_data_054 = bpy.data.meshes.new('bentuk_aneh_data.054')
me_bentuk_aneh_data_054.from_pydata([(-1.0, -1.0, -1.0), (-1.0, 1.0, -1.0), (1.0, 1.0, -1.0), (1.0, -1.0, -1.0), (-1.0, -1.0, 4.0), (-1.0, 1.0, 4.0), (1.0, 1.0, 3.3), (1.0, -1.0, 3.3)], [], [(0, 1, 2, 3), (7, 6, 5, 4), (4, 5, 1, 0), (7, 4, 0, 3), (6, 7, 3, 2), (5, 6, 2, 1)])
me_bentuk_aneh_data_054.materials.append(mat_diffusefence_130)
me_bentuk_aneh_data_054.update()
me_bentuk_aneh_data_055 = bpy.data.meshes.new('bentuk_aneh_data.055')
me_bentuk_aneh_data_055.from_pydata([(-1.0, -1.0, -1.0), (-1.0, 1.0, -1.0), (1.0, 1.0, -1.0), (1.0, -1.0, -1.0), (-1.0, -1.0, 4.0), (-1.0, 1.0, 4.0), (1.0, 1.0, 3.3), (1.0, -1.0, 3.3)], [], [(0, 1, 2, 3), (7, 6, 5, 4), (4, 5, 1, 0), (7, 4, 0, 3), (6, 7, 3, 2), (5, 6, 2, 1)])
me_bentuk_aneh_data_055.materials.append(mat_diffusefence_131)
me_bentuk_aneh_data_055.update()
me_bentuk_aneh_data_056 = bpy.data.meshes.new('bentuk_aneh_data.056')
me_bentuk_aneh_data_056.from_pydata([(-1.0, -1.0, -1.0), (-1.0, 1.0, -1.0), (1.0, 1.0, -1.0), (1.0, -1.0, -1.0), (-1.0, -1.0, 4.0), (-1.0, 1.0, 4.0), (1.0, 1.0, 3.3), (1.0, -1.0, 3.3)], [], [(0, 1, 2, 3), (7, 6, 5, 4), (4, 5, 1, 0), (7, 4, 0, 3), (6, 7, 3, 2), (5, 6, 2, 1)])
me_bentuk_aneh_data_056.materials.append(mat_diffusefence_132)
me_bentuk_aneh_data_056.update()
me_bentuk_aneh_data_057 = bpy.data.meshes.new('bentuk_aneh_data.057')
me_bentuk_aneh_data_057.from_pydata([(-1.0, -1.0, -1.0), (-1.0, 1.0, -1.0), (1.0, 1.0, -1.0), (1.0, -1.0, -1.0), (-1.0, -1.0, 4.0), (-1.0, 1.0, 4.0), (1.0, 1.0, 3.3), (1.0, -1.0, 3.3)], [], [(0, 1, 2, 3), (7, 6, 5, 4), (4, 5, 1, 0), (7, 4, 0, 3), (6, 7, 3, 2), (5, 6, 2, 1)])
me_bentuk_aneh_data_057.materials.append(mat_diffusefence_133)
me_bentuk_aneh_data_057.update()
me_bentuk_aneh_data_058 = bpy.data.meshes.new('bentuk_aneh_data.058')
me_bentuk_aneh_data_058.from_pydata([(-1.0, -1.0, -1.0), (-1.0, 1.0, -1.0), (1.0, 1.0, -1.0), (1.0, -1.0, -1.0), (-1.0, -1.0, 4.0), (-1.0, 1.0, 4.0), (1.0, 1.0, 3.3), (1.0, -1.0, 3.3)], [], [(0, 1, 2, 3), (7, 6, 5, 4), (4, 5, 1, 0), (7, 4, 0, 3), (6, 7, 3, 2), (5, 6, 2, 1)])
me_bentuk_aneh_data_058.materials.append(mat_diffusefence_134)
me_bentuk_aneh_data_058.update()
me_bentuk_aneh_data_059 = bpy.data.meshes.new('bentuk_aneh_data.059')
me_bentuk_aneh_data_059.from_pydata([(-1.0, -1.0, -1.0), (-1.0, 1.0, -1.0), (1.0, 1.0, -1.0), (1.0, -1.0, -1.0), (-1.0, -1.0, 4.0), (-1.0, 1.0, 4.0), (1.0, 1.0, 3.3), (1.0, -1.0, 3.3)], [], [(0, 1, 2, 3), (7, 6, 5, 4), (4, 5, 1, 0), (7, 4, 0, 3), (6, 7, 3, 2), (5, 6, 2, 1)])
me_bentuk_aneh_data_059.materials.append(mat_diffusefence_135)
me_bentuk_aneh_data_059.update()
me_bentuk_aneh_data_060 = bpy.data.meshes.new('bentuk_aneh_data.060')
me_bentuk_aneh_data_060.from_pydata([(-1.0, -1.0, -1.0), (-1.0, 1.0, -1.0), (1.0, 1.0, -1.0), (1.0, -1.0, -1.0), (-1.0, -1.0, 4.0), (-1.0, 1.0, 4.0), (1.0, 1.0, 3.3), (1.0, -1.0, 3.3)], [], [(0, 1, 2, 3), (7, 6, 5, 4), (4, 5, 1, 0), (7, 4, 0, 3), (6, 7, 3, 2), (5, 6, 2, 1)])
me_bentuk_aneh_data_060.materials.append(mat_diffusefence_136)
me_bentuk_aneh_data_060.update()
me_bentuk_aneh_data_061 = bpy.data.meshes.new('bentuk_aneh_data.061')
me_bentuk_aneh_data_061.from_pydata([(-1.0, -1.0, -1.0), (-1.0, 1.0, -1.0), (1.0, 1.0, -1.0), (1.0, -1.0, -1.0), (-1.0, -1.0, 4.0), (-1.0, 1.0, 4.0), (1.0, 1.0, 3.3), (1.0, -1.0, 3.3)], [], [(0, 1, 2, 3), (7, 6, 5, 4), (4, 5, 1, 0), (7, 4, 0, 3), (6, 7, 3, 2), (5, 6, 2, 1)])
me_bentuk_aneh_data_061.materials.append(mat_diffusefence_137)
me_bentuk_aneh_data_061.update()
me_bentuk_aneh_data_062 = bpy.data.meshes.new('bentuk_aneh_data.062')
me_bentuk_aneh_data_062.from_pydata([(-1.0, -1.0, -1.0), (-1.0, 1.0, -1.0), (1.0, 1.0, -1.0), (1.0, -1.0, -1.0), (-1.0, -1.0, 4.0), (-1.0, 1.0, 4.0), (1.0, 1.0, 3.3), (1.0, -1.0, 3.3)], [], [(0, 1, 2, 3), (7, 6, 5, 4), (4, 5, 1, 0), (7, 4, 0, 3), (6, 7, 3, 2), (5, 6, 2, 1)])
me_bentuk_aneh_data_062.materials.append(mat_diffusefence_138)
me_bentuk_aneh_data_062.update()
me_bentuk_aneh_data_063 = bpy.data.meshes.new('bentuk_aneh_data.063')
me_bentuk_aneh_data_063.from_pydata([(-1.0, -1.0, -1.0), (-1.0, 1.0, -1.0), (1.0, 1.0, -1.0), (1.0, -1.0, -1.0), (-1.0, -1.0, 4.0), (-1.0, 1.0, 4.0), (1.0, 1.0, 3.3), (1.0, -1.0, 3.3)], [], [(0, 1, 2, 3), (7, 6, 5, 4), (4, 5, 1, 0), (7, 4, 0, 3), (6, 7, 3, 2), (5, 6, 2, 1)])
me_bentuk_aneh_data_063.materials.append(mat_diffusefence_139)
me_bentuk_aneh_data_063.update()
me_bentuk_aneh_data_064 = bpy.data.meshes.new('bentuk_aneh_data.064')
me_bentuk_aneh_data_064.from_pydata([(-1.0, -1.0, -1.0), (-1.0, 1.0, -1.0), (1.0, 1.0, -1.0), (1.0, -1.0, -1.0), (-1.0, -1.0, 4.0), (-1.0, 1.0, 4.0), (1.0, 1.0, 3.3), (1.0, -1.0, 3.3)], [], [(0, 1, 2, 3), (7, 6, 5, 4), (4, 5, 1, 0), (7, 4, 0, 3), (6, 7, 3, 2), (5, 6, 2, 1)])
me_bentuk_aneh_data_064.materials.append(mat_diffusefence_140)
me_bentuk_aneh_data_064.update()
me_bentuk_aneh_data_065 = bpy.data.meshes.new('bentuk_aneh_data.065')
me_bentuk_aneh_data_065.from_pydata([(-1.0, -1.0, -1.0), (-1.0, 1.0, -1.0), (1.0, 1.0, -1.0), (1.0, -1.0, -1.0), (-1.0, -1.0, 4.0), (-1.0, 1.0, 4.0), (1.0, 1.0, 3.3), (1.0, -1.0, 3.3)], [], [(0, 1, 2, 3), (7, 6, 5, 4), (4, 5, 1, 0), (7, 4, 0, 3), (6, 7, 3, 2), (5, 6, 2, 1)])
me_bentuk_aneh_data_065.materials.append(mat_diffusefence_141)
me_bentuk_aneh_data_065.update()
me_segitigasmkaki_data_002 = bpy.data.meshes.new('segitigasmkaki_data.002')
me_segitigasmkaki_data_002.from_pydata([(-7.0, -1.0, -1.0), (-7.0, 1.0, -1.0), (7.0, 1.0, -1.0), (7.0, -1.0, -1.0), (0.0, -1.0, 5.0), (0.0, 1.0, 5.0), (4.444, -0.6875, -5.0), (4.444, -1.063, -5.0), (4.791, -0.6875, -5.038), (4.791, -1.063, -5.038), (5.125, -0.6875, -5.152), (5.125, -1.063, -5.152), (5.432, -0.6875, -5.337), (5.432, -1.063, -5.337), (5.702, -0.6875, -5.586), (5.702, -1.063, -5.586), (5.923, -0.6875, -5.889), (5.923, -1.063, -5.889), (6.087, -0.6875, -6.235), (6.087, -1.063, -6.235), (6.188, -0.6875, -6.61), (6.188, -1.062, -6.61), (6.222, -0.6875, -7.0), (6.222, -1.062, -7.0), (6.188, -0.6875, -7.39), (6.188, -1.062, -7.39), (6.087, -0.6875, -7.765), (6.087, -1.062, -7.765), (5.923, -0.6875, -8.111), (5.923, -1.062, -8.111), (5.702, -0.6875, -8.414), (5.702, -1.062, -8.414), (5.432, -0.6875, -8.663), (5.432, -1.062, -8.663), (5.125, -0.6875, -8.848), (5.125, -1.062, -8.848), (4.791, -0.6875, -8.962), (4.791, -1.062, -8.962), (4.444, -0.6875, -9.0), (4.444, -1.062, -9.0), (4.098, -0.6875, -8.962), (4.098, -1.062, -8.962), (3.764, -0.6875, -8.848), (3.764, -1.062, -8.848), (3.457, -0.6875, -8.663), (3.457, -1.062, -8.663), (3.187, -0.6875, -8.414), (3.187, -1.062, -8.414), (2.966, -0.6875, -8.111), (2.966, -1.062, -8.111), (2.802, -0.6875, -7.765), (2.802, -1.062, -7.765), (2.701, -0.6875, -7.39), (2.701, -1.062, -7.39), (2.667, -0.6875, -7.0), (2.667, -1.062, -7.0), (2.701, -0.6875, -6.61), (2.701, -1.062, -6.61), (2.802, -0.6875, -6.235), (2.802, -1.063, -6.235), (2.966, -0.6875, -5.889), (2.966, -1.063, -5.889), (3.187, -0.6875, -5.586), (3.187, -1.063, -5.586), (3.457, -0.6875, -5.337), (3.457, -1.063, -5.337), (3.764, -0.6875, -5.152), (3.764, -1.063, -5.152), (4.098, -0.6875, -5.038), (4.098, -1.063, -5.038), (4.444, 1.062, -5.0), (4.444, 0.6875, -5.0), (4.791, 1.062, -5.038), (4.791, 0.6875, -5.038), (5.125, 1.062, -5.152), (5.125, 0.6875, -5.152), (5.432, 1.062, -5.337), (5.432, 0.6875, -5.337), (5.702, 1.062, -5.586), (5.702, 0.6875, -5.586), (5.923, 1.062, -5.889), (5.923, 0.6875, -5.889), (6.087, 1.062, -6.235), (6.087, 0.6875, -6.235), (6.188, 1.062, -6.61), (6.188, 0.6875, -6.61), (6.222, 1.062, -7.0), (6.222, 0.6875, -7.0), (6.188, 1.062, -7.39), (6.188, 0.6875, -7.39), (6.087, 1.062, -7.765), (6.087, 0.6875, -7.765), (5.923, 1.062, -8.111), (5.923, 0.6875, -8.111), (5.702, 1.062, -8.414), (5.702, 0.6875, -8.414), (5.432, 1.062, -8.663), (5.432, 0.6875, -8.663), (5.125, 1.062, -8.848), (5.125, 0.6875, -8.848), (4.791, 1.062, -8.962), (4.791, 0.6875, -8.962), (4.444, 1.062, -9.0), (4.444, 0.6875, -9.0), (4.098, 1.062, -8.962), (4.098, 0.6875, -8.962), (3.764, 1.062, -8.848), (3.764, 0.6875, -8.848), (3.457, 1.062, -8.663), (3.457, 0.6875, -8.663), (3.187, 1.062, -8.414), (3.187, 0.6875, -8.414), (2.966, 1.062, -8.111), (2.966, 0.6875, -8.111), (2.802, 1.062, -7.765), (2.802, 0.6875, -7.765), (2.701, 1.062, -7.39), (2.701, 0.6875, -7.39), (2.667, 1.062, -7.0), (2.667, 0.6875, -7.0), (2.701, 1.062, -6.61), (2.701, 0.6875, -6.61), (2.802, 1.062, -6.235), (2.802, 0.6875, -6.235), (2.966, 1.062, -5.889), (2.966, 0.6875, -5.889), (3.187, 1.062, -5.586), (3.187, 0.6875, -5.586), (3.457, 1.062, -5.337), (3.457, 0.6875, -5.337), (3.764, 1.062, -5.152), (3.764, 0.6875, -5.152), (4.098, 1.062, -5.038), (4.098, 0.6875, -5.038), (-4.444, -0.6875, -5.0), (-4.444, -1.062, -5.0), (-4.098, -0.6875, -5.038), (-4.098, -1.062, -5.038), (-3.764, -0.6875, -5.152), (-3.764, -1.062, -5.152), (-3.457, -0.6875, -5.337), (-3.457, -1.062, -5.337), (-3.187, -0.6875, -5.586), (-3.187, -1.062, -5.586), (-2.966, -0.6875, -5.889), (-2.966, -1.062, -5.889), (-2.802, -0.6875, -6.235), (-2.802, -1.062, -6.235), (-2.701, -0.6875, -6.61), (-2.701, -1.062, -6.61), (-2.667, -0.6875, -7.0), (-2.667, -1.062, -7.0), (-2.701, -0.6875, -7.39), (-2.701, -1.062, -7.39), (-2.802, -0.6875, -7.765), (-2.802, -1.062, -7.765), (-2.966, -0.6875, -8.111), (-2.966, -1.062, -8.111), (-3.187, -0.6875, -8.414), (-3.187, -1.062, -8.414), (-3.457, -0.6875, -8.663), (-3.457, -1.062, -8.663), (-3.764, -0.6875, -8.848), (-3.764, -1.062, -8.848), (-4.098, -0.6875, -8.962), (-4.098, -1.062, -8.962), (-4.444, -0.6875, -9.0), (-4.444, -1.062, -9.0), (-4.791, -0.6875, -8.962), (-4.791, -1.062, -8.962), (-5.125, -0.6875, -8.848), (-5.125, -1.062, -8.848), (-5.432, -0.6875, -8.663), (-5.432, -1.062, -8.663), (-5.702, -0.6875, -8.414), (-5.702, -1.062, -8.414), (-5.923, -0.6875, -8.111), (-5.923, -1.062, -8.111), (-6.087, -0.6875, -7.765), (-6.087, -1.062, -7.765), (-6.188, -0.6875, -7.39), (-6.188, -1.062, -7.39), (-6.222, -0.6875, -7.0), (-6.222, -1.062, -7.0), (-6.188, -0.6875, -6.61), (-6.188, -1.062, -6.61), (-6.087, -0.6875, -6.235), (-6.087, -1.062, -6.235), (-5.923, -0.6875, -5.889), (-5.923, -1.062, -5.889), (-5.702, -0.6875, -5.586), (-5.702, -1.062, -5.586), (-5.432, -0.6875, -5.337), (-5.432, -1.062, -5.337), (-5.125, -0.6875, -5.152), (-5.125, -1.062, -5.152), (-4.791, -0.6875, -5.038), (-4.791, -1.062, -5.038), (-4.444, 1.062, -5.0), (-4.444, 0.6875, -5.0), (-4.098, 1.062, -5.038), (-4.098, 0.6875, -5.038), (-3.764, 1.062, -5.152), (-3.764, 0.6875, -5.152), (-3.457, 1.062, -5.337), (-3.457, 0.6875, -5.337), (-3.187, 1.062, -5.586), (-3.187, 0.6875, -5.586), (-2.966, 1.062, -5.889), (-2.966, 0.6875, -5.889), (-2.802, 1.062, -6.235), (-2.802, 0.6875, -6.235), (-2.701, 1.062, -6.61), (-2.701, 0.6875, -6.61), (-2.667, 1.062, -7.0), (-2.667, 0.6875, -7.0), (-2.701, 1.062, -7.39), (-2.701, 0.6875, -7.39), (-2.802, 1.063, -7.765), (-2.802, 0.6875, -7.765), (-2.966, 1.063, -8.111), (-2.966, 0.6875, -8.111), (-3.187, 1.063, -8.414), (-3.187, 0.6875, -8.414), (-3.457, 1.063, -8.663), (-3.457, 0.6875, -8.663), (-3.764, 1.063, -8.848), (-3.764, 0.6875, -8.848), (-4.098, 1.063, -8.962), (-4.098, 0.6875, -8.962), (-4.444, 1.063, -9.0), (-4.444, 0.6875, -9.0), (-4.791, 1.063, -8.962), (-4.791, 0.6875, -8.962), (-5.125, 1.063, -8.848), (-5.125, 0.6875, -8.848), (-5.432, 1.063, -8.663), (-5.432, 0.6875, -8.663), (-5.702, 1.063, -8.414), (-5.702, 0.6875, -8.414), (-5.923, 1.063, -8.111), (-5.923, 0.6875, -8.111), (-6.087, 1.063, -7.765), (-6.087, 0.6875, -7.765), (-6.188, 1.062, -7.39), (-6.188, 0.6875, -7.39), (-6.222, 1.062, -7.0), (-6.222, 0.6875, -7.0), (-6.188, 1.062, -6.61), (-6.188, 0.6875, -6.61), (-6.087, 1.062, -6.235), (-6.087, 0.6875, -6.235), (-5.923, 1.062, -5.889), (-5.923, 0.6875, -5.889), (-5.702, 1.062, -5.586), (-5.702, 0.6875, -5.586), (-5.432, 1.062, -5.337), (-5.432, 0.6875, -5.337), (-5.125, 1.062, -5.152), (-5.125, 0.6875, -5.152), (-4.791, 1.062, -5.038), (-4.791, 0.6875, -5.038), (-7.111, 1.0, -7.0), (7.111, 1.0, -7.0), (7.111, -1.0, -7.0), (-7.111, -1.0, -7.0), (-7.111, 1.0, -1.0), (7.111, 1.0, -1.0), (7.111, -1.0, -1.0), (-7.111, -1.0, -1.0)], [], [(0, 1, 2, 3), (0, 1, 5, 4), (4, 5, 2, 3), (0, 4, 3), (1, 5, 2), (6, 7, 9, 8), (8, 9, 11, 10), (10, 11, 13, 12), (12, 13, 15, 14), (14, 15, 17, 16), (16, 17, 19, 18), (18, 19, 21, 20), (20, 21, 23, 22), (22, 23, 25, 24), (24, 25, 27, 26), (26, 27, 29, 28), (28, 29, 31, 30), (30, 31, 33, 32), (32, 33, 35, 34), (34, 35, 37, 36), (36, 37, 39, 38), (38, 39, 41, 40), (40, 41, 43, 42), (42, 43, 45, 44), (44, 45, 47, 46), (46, 47, 49, 48), (48, 49, 51, 50), (50, 51, 53, 52), (52, 53, 55, 54), (54, 55, 57, 56), (56, 57, 59, 58), (58, 59, 61, 60), (60, 61, 63, 62), (62, 63, 65, 64), (64, 65, 67, 66), (9, 7, 69, 67, 65, 63, 61, 59, 57, 55, 53, 51, 49, 47, 45, 43, 41, 39, 37, 35, 33, 31, 29, 27, 25, 23, 21, 19, 17, 15, 13, 11), (66, 67, 69, 68), (68, 69, 7, 6), (6, 8, 10, 12, 14, 16, 18, 20, 22, 24, 26, 28, 30, 32, 34, 36, 38, 40, 42, 44, 46, 48, 50, 52, 54, 56, 58, 60, 62, 64, 66, 68), (70, 71, 73, 72), (72, 73, 75, 74), (74, 75, 77, 76), (76, 77, 79, 78), (78, 79, 81, 80), (80, 81, 83, 82), (82, 83, 85, 84), (84, 85, 87, 86), (86, 87, 89, 88), (88, 89, 91, 90), (90, 91, 93, 92), (92, 93, 95, 94), (94, 95, 97, 96), (96, 97, 99, 98), (98, 99, 101, 100), (100, 101, 103, 102), (102, 103, 105, 104), (104, 105, 107, 106), (106, 107, 109, 108), (108, 109, 111, 110), (110, 111, 113, 112), (112, 113, 115, 114), (114, 115, 117, 116), (116, 117, 119, 118), (118, 119, 121, 120), (120, 121, 123, 122), (122, 123, 125, 124), (124, 125, 127, 126), (126, 127, 129, 128), (128, 129, 131, 130), (73, 71, 133, 131, 129, 127, 125, 123, 121, 119, 117, 115, 113, 111, 109, 107, 105, 103, 101, 99, 97, 95, 93, 91, 89, 87, 85, 83, 81, 79, 77, 75), (130, 131, 133, 132), (132, 133, 71, 70), (70, 72, 74, 76, 78, 80, 82, 84, 86, 88, 90, 92, 94, 96, 98, 100, 102, 104, 106, 108, 110, 112, 114, 116, 118, 120, 122, 124, 126, 128, 130, 132), (134, 135, 137, 136), (136, 137, 139, 138), (138, 139, 141, 140), (140, 141, 143, 142), (142, 143, 145, 144), (144, 145, 147, 146), (146, 147, 149, 148), (148, 149, 151, 150), (150, 151, 153, 152), (152, 153, 155, 154), (154, 155, 157, 156), (156, 157, 159, 158), (158, 159, 161, 160), (160, 161, 163, 162), (162, 163, 165, 164), (164, 165, 167, 166), (166, 167, 169, 168), (168, 169, 171, 170), (170, 171, 173, 172), (172, 173, 175, 174), (174, 175, 177, 176), (176, 177, 179, 178), (178, 179, 181, 180), (180, 181, 183, 182), (182, 183, 185, 184), (184, 185, 187, 186), (186, 187, 189, 188), (188, 189, 191, 190), (190, 191, 193, 192), (192, 193, 195, 194), (137, 135, 197, 195, 193, 191, 189, 187, 185, 183, 181, 179, 177, 175, 173, 171, 169, 167, 165, 163, 161, 159, 157, 155, 153, 151, 149, 147, 145, 143, 141, 139), (194, 195, 197, 196), (196, 197, 135, 134), (134, 136, 138, 140, 142, 144, 146, 148, 150, 152, 154, 156, 158, 160, 162, 164, 166, 168, 170, 172, 174, 176, 178, 180, 182, 184, 186, 188, 190, 192, 194, 196), (198, 199, 201, 200), (200, 201, 203, 202), (202, 203, 205, 204), (204, 205, 207, 206), (206, 207, 209, 208), (208, 209, 211, 210), (210, 211, 213, 212), (212, 213, 215, 214), (214, 215, 217, 216), (216, 217, 219, 218), (218, 219, 221, 220), (220, 221, 223, 222), (222, 223, 225, 224), (224, 225, 227, 226), (226, 227, 229, 228), (228, 229, 231, 230), (230, 231, 233, 232), (232, 233, 235, 234), (234, 235, 237, 236), (236, 237, 239, 238), (238, 239, 241, 240), (240, 241, 243, 242), (242, 243, 245, 244), (244, 245, 247, 246), (246, 247, 249, 248), (248, 249, 251, 250), (250, 251, 253, 252), (252, 253, 255, 254), (254, 255, 257, 256), (256, 257, 259, 258), (201, 199, 261, 259, 257, 255, 253, 251, 249, 247, 245, 243, 241, 239, 237, 235, 233, 231, 229, 227, 225, 223, 221, 219, 217, 215, 213, 211, 209, 207, 205, 203), (258, 259, 261, 260), (260, 261, 199, 198), (198, 200, 202, 204, 206, 208, 210, 212, 214, 216, 218, 220, 222, 224, 226, 228, 230, 232, 234, 236, 238, 240, 242, 244, 246, 248, 250, 252, 254, 256, 258, 260), (262, 263, 264, 265), (269, 268, 267, 266), (266, 267, 263, 262), (269, 266, 262, 265), (268, 269, 265, 264), (267, 268, 264, 263)])
me_segitigasmkaki_data_002.polygons.foreach_set('material_index', [0, 0, 0, 0, 0, 1, 1, 1, 1, 1, 1, 1, 1, 1, 1, 1, 1, 1, 1, 1, 1, 1, 1, 1, 1, 1, 1, 1, 1, 1, 1, 1, 1, 1, 1, 1, 1, 1, 1, 2, 2, 2, 2, 2, 2, 2, 2, 2, 2, 2, 2, 2, 2, 2, 2, 2, 2, 2, 2, 2, 2, 2, 2, 2, 2, 2, 2, 2, 2, 2, 2, 2, 2, 3, 3, 3, 3, 3, 3, 3, 3, 3, 3, 3, 3, 3, 3, 3, 3, 3, 3, 3, 3, 3, 3, 3, 3, 3, 3, 3, 3, 3, 3, 3, 3, 3, 3, 4, 4, 4, 4, 4, 4, 4, 4, 4, 4, 4, 4, 4, 4, 4, 4, 4, 4, 4, 4, 4, 4, 4, 4, 4, 4, 4, 4, 4, 4, 4, 4, 4, 4, 5, 5, 5, 5, 5, 5])
_uv = me_segitigasmkaki_data_002.uv_layers.new(name='UVMap')
_uv.uv.foreach_set('vector', [0.3538, 0.000183, 0.8535, 0.000183, 0.8535, 0.4998, 0.3538, 0.4998, 0.3538, 0.000183, 0.8535, 0.000183, 0.8535, 0.4998, 0.3538, 0.4998, 0.3538, 0.000183, 0.8535, 0.000183, 0.8535, 0.4998, 0.3538, 0.4998, 0.000183, 0.000183, 0.3535, 0.3535, 0.000183, 0.7068, 0.3538, 0.000183, 0.8535, 0.000183, 0.8535, 0.4998, 1.0, 0.5, 1.0, 1.0, 0.9688, 1.0, 0.9688, 0.5, 0.9688, 0.5, 0.9688, 1.0, 0.9375, 1.0, 0.9375, 0.5, 0.9375, 0.5, 0.9375, 1.0, 0.9062, 1.0, 0.9062, 0.5, 0.9062, 0.5, 0.9062, 1.0, 0.875, 1.0, 0.875, 0.5, 0.875, 0.5, 0.875, 1.0, 0.8438, 1.0, 0.8438, 0.5, 0.8438, 0.5, 0.8438, 1.0, 0.8125, 1.0, 0.8125, 0.5, 0.8125, 0.5, 0.8125, 1.0, 0.7812, 1.0, 0.7812, 0.5, 0.7812, 0.5, 0.7812, 1.0, 0.75, 1.0, 0.75, 0.5, 0.75, 0.5, 0.75, 1.0, 0.7188, 1.0, 0.7188, 0.5, 0.7188, 0.5, 0.7188, 1.0, 0.6875, 1.0, 0.6875, 0.5, 0.6875, 0.5, 0.6875, 1.0, 0.6562, 1.0, 0.6562, 0.5, 0.6562, 0.5, 0.6562, 1.0, 0.625, 1.0, 0.625, 0.5, 0.625, 0.5, 0.625, 1.0, 0.5938, 1.0, 0.5938, 0.5, 0.5938, 0.5, 0.5938, 1.0, 0.5625, 1.0, 0.5625, 0.5, 0.5625, 0.5, 0.5625, 1.0, 0.5312, 1.0, 0.5312, 0.5, 0.5312, 0.5, 0.5312, 1.0, 0.5, 1.0, 0.5, 0.5, 0.5, 0.5, 0.5, 1.0, 0.4688, 1.0, 0.4688, 0.5, 0.4688, 0.5, 0.4688, 1.0, 0.4375, 1.0, 0.4375, 0.5, 0.4375, 0.5, 0.4375, 1.0, 0.4062, 1.0, 0.4062, 0.5, 0.4062, 0.5, 0.4062, 1.0, 0.375, 1.0, 0.375, 0.5, 0.375, 0.5, 0.375, 1.0, 0.3438, 1.0, 0.3438, 0.5, 0.3438, 0.5, 0.3438, 1.0, 0.3125, 1.0, 0.3125, 0.5, 0.3125, 0.5, 0.3125, 1.0, 0.2812, 1.0, 0.2812, 0.5, 0.2812, 0.5, 0.2812, 1.0, 0.25, 1.0, 0.25, 0.5, 0.25, 0.5, 0.25, 1.0, 0.2188, 1.0, 0.2188, 0.5, 0.2188, 0.5, 0.2188, 1.0, 0.1875, 1.0, 0.1875, 0.5, 0.1875, 0.5, 0.1875, 1.0, 0.1562, 1.0, 0.1562, 0.5, 0.1562, 0.5, 0.1562, 1.0, 0.125, 1.0, 0.125, 0.5, 0.125, 0.5, 0.125, 1.0, 0.09375, 1.0, 0.09375, 0.5, 0.09375, 0.5, 0.09375, 1.0, 0.0625, 1.0, 0.0625, 0.5, 0.2968, 0.4854, 0.25, 0.49, 0.2032, 0.4854, 0.1582, 0.4717, 0.1167, 0.4496, 0.08029, 0.4197, 0.05045, 0.3833, 0.02827, 0.3418, 0.01461, 0.2968, 0.01, 0.25, 0.01461, 0.2032, 0.02827, 0.1582, 0.05045, 0.1167, 0.08029, 0.08029, 0.1167, 0.05045, 0.1582, 0.02827, 0.2032, 0.01461, 0.25, 0.01, 0.2968, 0.01461, 0.3418, 0.02827, 0.3833, 0.05045, 0.4197, 0.08029, 0.4496, 0.1167, 0.4717, 0.1582, 0.4854, 0.2032, 0.49, 0.25, 0.4854, 0.2968, 0.4717, 0.3418, 0.4496, 0.3833, 0.4197, 0.4197, 0.3833, 0.4496, 0.3418, 0.4717, 0.0625, 0.5, 0.0625, 1.0, 0.03125, 1.0, 0.03125, 0.5, 0.03125, 0.5, 0.03125, 1.0, 0.0, 1.0, 0.0, 0.5, 0.75, 0.49, 0.7968, 0.4854, 0.8418, 0.4717, 0.8833, 0.4496, 0.9197, 0.4197, 0.9496, 0.3833, 0.9717, 0.3418, 0.9854, 0.2968, 0.99, 0.25, 0.9854, 0.2032, 0.9717, 0.1582, 0.9496, 0.1167, 0.9197, 0.08029, 0.8833, 0.05045, 0.8418, 0.02827, 0.7968, 0.01461, 0.75, 0.01, 0.7032, 0.01461, 0.6582, 0.02827, 0.6167, 0.05045, 0.5803, 0.08029, 0.5504, 0.1167, 0.5283, 0.1582, 0.5146, 0.2032, 0.51, 0.25, 0.5146, 0.2968, 0.5283, 0.3418, 0.5504, 0.3833, 0.5803, 0.4197, 0.6167, 0.4496, 0.6582, 0.4717, 0.7032, 0.4854, 1.0, 0.5, 1.0, 1.0, 0.9688, 1.0, 0.9688, 0.5, 0.9688, 0.5, 0.9688, 1.0, 0.9375, 1.0, 0.9375, 0.5, 0.9375, 0.5, 0.9375, 1.0, 0.9062, 1.0, 0.9062, 0.5, 0.9062, 0.5, 0.9062, 1.0, 0.875, 1.0, 0.875, 0.5, 0.875, 0.5, 0.875, 1.0, 0.8438, 1.0, 0.8438, 0.5, 0.8438, 0.5, 0.8438, 1.0, 0.8125, 1.0, 0.8125, 0.5, 0.8125, 0.5, 0.8125, 1.0, 0.7812, 1.0, 0.7812, 0.5, 0.7812, 0.5, 0.7812, 1.0, 0.75, 1.0, 0.75, 0.5, 0.75, 0.5, 0.75, 1.0, 0.7188, 1.0, 0.7188, 0.5, 0.7188, 0.5, 0.7188, 1.0, 0.6875, 1.0, 0.6875, 0.5, 0.6875, 0.5, 0.6875, 1.0, 0.6562, 1.0, 0.6562, 0.5, 0.6562, 0.5, 0.6562, 1.0, 0.625, 1.0, 0.625, 0.5, 0.625, 0.5, 0.625, 1.0, 0.5938, 1.0, 0.5938, 0.5, 0.5938, 0.5, 0.5938, 1.0, 0.5625, 1.0, 0.5625, 0.5, 0.5625, 0.5, 0.5625, 1.0, 0.5312, 1.0, 0.5312, 0.5, 0.5312, 0.5, 0.5312, 1.0, 0.5, 1.0, 0.5, 0.5, 0.5, 0.5, 0.5, 1.0, 0.4688, 1.0, 0.4688, 0.5, 0.4688, 0.5, 0.4688, 1.0, 0.4375, 1.0, 0.4375, 0.5, 0.4375, 0.5, 0.4375, 1.0, 0.4062, 1.0, 0.4062, 0.5, 0.4062, 0.5, 0.4062, 1.0, 0.375, 1.0, 0.375, 0.5, 0.375, 0.5, 0.375, 1.0, 0.3438, 1.0, 0.3438, 0.5, 0.3438, 0.5, 0.3438, 1.0, 0.3125, 1.0, 0.3125, 0.5, 0.3125, 0.5, 0.3125, 1.0, 0.2812, 1.0, 0.2812, 0.5, 0.2812, 0.5, 0.2812, 1.0, 0.25, 1.0, 0.25, 0.5, 0.25, 0.5, 0.25, 1.0, 0.2188, 1.0, 0.2188, 0.5, 0.2188, 0.5, 0.2188, 1.0, 0.1875, 1.0, 0.1875, 0.5, 0.1875, 0.5, 0.1875, 1.0, 0.1562, 1.0, 0.1562, 0.5, 0.1562, 0.5, 0.1562, 1.0, 0.125, 1.0, 0.125, 0.5, 0.125, 0.5, 0.125, 1.0, 0.09375, 1.0, 0.09375, 0.5, 0.09375, 0.5, 0.09375, 1.0, 0.0625, 1.0, 0.0625, 0.5, 0.2968, 0.4854, 0.25, 0.49, 0.2032, 0.4854, 0.1582, 0.4717, 0.1167, 0.4496, 0.08029, 0.4197, 0.05045, 0.3833, 0.02827, 0.3418, 0.01461, 0.2968, 0.01, 0.25, 0.01461, 0.2032, 0.02827, 0.1582, 0.05045, 0.1167, 0.08029, 0.08029, 0.1167, 0.05045, 0.1582, 0.02827, 0.2032, 0.01461, 0.25, 0.01, 0.2968, 0.01461, 0.3418, 0.02827, 0.3833, 0.05045, 0.4197, 0.08029, 0.4496, 0.1167, 0.4717, 0.1582, 0.4854, 0.2032, 0.49, 0.25, 0.4854, 0.2968, 0.4717, 0.3418, 0.4496, 0.3833, 0.4197, 0.4197, 0.3833, 0.4496, 0.3418, 0.4717, 0.0625, 0.5, 0.0625, 1.0, 0.03125, 1.0, 0.03125, 0.5, 0.03125, 0.5, 0.03125, 1.0, 0.0, 1.0, 0.0, 0.5, 0.75, 0.49, 0.7968, 0.4854, 0.8418, 0.4717, 0.8833, 0.4496, 0.9197, 0.4197, 0.9496, 0.3833, 0.9717, 0.3418, 0.9854, 0.2968, 0.99, 0.25, 0.9854, 0.2032, 0.9717, 0.1582, 0.9496, 0.1167, 0.9197, 0.08029, 0.8833, 0.05045, 0.8418, 0.02827, 0.7968, 0.01461, 0.75, 0.01, 0.7032, 0.01461, 0.6582, 0.02827, 0.6167, 0.05045, 0.5803, 0.08029, 0.5504, 0.1167, 0.5283, 0.1582, 0.5146, 0.2032, 0.51, 0.25, 0.5146, 0.2968, 0.5283, 0.3418, 0.5504, 0.3833, 0.5803, 0.4197, 0.6167, 0.4496, 0.6582, 0.4717, 0.7032, 0.4854, 1.0, 0.5, 1.0, 1.0, 0.9688, 1.0, 0.9688, 0.5, 0.9688, 0.5, 0.9688, 1.0, 0.9375, 1.0, 0.9375, 0.5, 0.9375, 0.5, 0.9375, 1.0, 0.9062, 1.0, 0.9062, 0.5, 0.9062, 0.5, 0.9062, 1.0, 0.875, 1.0, 0.875, 0.5, 0.875, 0.5, 0.875, 1.0, 0.8438, 1.0, 0.8438, 0.5, 0.8438, 0.5, 0.8438, 1.0, 0.8125, 1.0, 0.8125, 0.5, 0.8125, 0.5, 0.8125, 1.0, 0.7812, 1.0, 0.7812, 0.5, 0.7812, 0.5, 0.7812, 1.0, 0.75, 1.0, 0.75, 0.5, 0.75, 0.5, 0.75, 1.0, 0.7188, 1.0, 0.7188, 0.5, 0.7188, 0.5, 0.7188, 1.0, 0.6875, 1.0, 0.6875, 0.5, 0.6875, 0.5, 0.6875, 1.0, 0.6562, 1.0, 0.6562, 0.5, 0.6562, 0.5, 0.6562, 1.0, 0.625, 1.0, 0.625, 0.5, 0.625, 0.5, 0.625, 1.0, 0.5938, 1.0, 0.5938, 0.5, 0.5938, 0.5, 0.5938, 1.0, 0.5625, 1.0, 0.5625, 0.5, 0.5625, 0.5, 0.5625, 1.0, 0.5312, 1.0, 0.5312, 0.5, 0.5312, 0.5, 0.5312, 1.0, 0.5, 1.0, 0.5, 0.5, 0.5, 0.5, 0.5, 1.0, 0.4688, 1.0, 0.4688, 0.5, 0.4688, 0.5, 0.4688, 1.0, 0.4375, 1.0, 0.4375, 0.5, 0.4375, 0.5, 0.4375, 1.0, 0.4062, 1.0, 0.4062, 0.5, 0.4062, 0.5, 0.4062, 1.0, 0.375, 1.0, 0.375, 0.5, 0.375, 0.5, 0.375, 1.0, 0.3438, 1.0, 0.3438, 0.5, 0.3438, 0.5, 0.3438, 1.0, 0.3125, 1.0, 0.3125, 0.5, 0.3125, 0.5, 0.3125, 1.0, 0.2812, 1.0, 0.2812, 0.5, 0.2812, 0.5, 0.2812, 1.0, 0.25, 1.0, 0.25, 0.5, 0.25, 0.5, 0.25, 1.0, 0.2188, 1.0, 0.2188, 0.5, 0.2188, 0.5, 0.2188, 1.0, 0.1875, 1.0, 0.1875, 0.5, 0.1875, 0.5, 0.1875, 1.0, 0.1562, 1.0, 0.1562, 0.5, 0.1562, 0.5, 0.1562, 1.0, 0.125, 1.0, 0.125, 0.5, 0.125, 0.5, 0.125, 1.0, 0.09375, 1.0, 0.09375, 0.5, 0.09375, 0.5, 0.09375, 1.0, 0.0625, 1.0, 0.0625, 0.5, 0.2968, 0.4854, 0.25, 0.49, 0.2032, 0.4854, 0.1582, 0.4717, 0.1167, 0.4496, 0.08029, 0.4197, 0.05045, 0.3833, 0.02827, 0.3418, 0.01461, 0.2968, 0.01, 0.25, 0.01461, 0.2032, 0.02827, 0.1582, 0.05045, 0.1167, 0.08029, 0.08029, 0.1167, 0.05045, 0.1582, 0.02827, 0.2032, 0.01461, 0.25, 0.01, 0.2968, 0.01461, 0.3418, 0.02827, 0.3833, 0.05045, 0.4197, 0.08029, 0.4496, 0.1167, 0.4717, 0.1582, 0.4854, 0.2032, 0.49, 0.25, 0.4854, 0.2968, 0.4717, 0.3418, 0.4496, 0.3833, 0.4197, 0.4197, 0.3833, 0.4496, 0.3418, 0.4717, 0.0625, 0.5, 0.0625, 1.0, 0.03125, 1.0, 0.03125, 0.5, 0.03125, 0.5, 0.03125, 1.0, 0.0, 1.0, 0.0, 0.5, 0.75, 0.49, 0.7968, 0.4854, 0.8418, 0.4717, 0.8833, 0.4496, 0.9197, 0.4197, 0.9496, 0.3833, 0.9717, 0.3418, 0.9854, 0.2968, 0.99, 0.25, 0.9854, 0.2032, 0.9717, 0.1582, 0.9496, 0.1167, 0.9197, 0.08029, 0.8833, 0.05045, 0.8418, 0.02827, 0.7968, 0.01461, 0.75, 0.01, 0.7032, 0.01461, 0.6582, 0.02827, 0.6167, 0.05045, 0.5803, 0.08029, 0.5504, 0.1167, 0.5283, 0.1582, 0.5146, 0.2032, 0.51, 0.25, 0.5146, 0.2968, 0.5283, 0.3418, 0.5504, 0.3833, 0.5803, 0.4197, 0.6167, 0.4496, 0.6582, 0.4717, 0.7032, 0.4854, 0.3538, 0.5002, 0.6037, 0.5002, 0.6037, 0.5158, 0.3538, 0.5158, 0.3538, 0.5158, 0.6037, 0.5158, 0.6037, 0.5314, 0.3538, 0.5314, 0.3538, 0.5314, 0.6037, 0.5314, 0.6037, 0.547, 0.3538, 0.547, 0.3538, 0.547, 0.6037, 0.547, 0.6037, 0.5626, 0.3538, 0.5626, 0.3538, 0.5626, 0.6037, 0.5626, 0.6037, 0.5783, 0.3538, 0.5783, 0.3538, 0.5783, 0.6037, 0.5783, 0.6037, 0.5939, 0.3538, 0.5939, 0.3538, 0.5939, 0.6037, 0.5939, 0.6037, 0.6095, 0.3538, 0.6095, 0.3538, 0.6095, 0.6037, 0.6095, 0.6037, 0.6251, 0.3538, 0.6251, 0.3538, 0.6251, 0.6037, 0.6251, 0.6037, 0.6407, 0.3538, 0.6407, 0.3538, 0.6407, 0.6037, 0.6407, 0.6037, 0.6563, 0.3538, 0.6563, 0.3538, 0.6563, 0.6037, 0.6563, 0.6037, 0.6719, 0.3538, 0.6719, 0.3538, 0.6719, 0.6037, 0.6719, 0.6037, 0.6875, 0.3538, 0.6875, 0.3538, 0.6875, 0.6037, 0.6875, 0.6037, 0.7032, 0.3538, 0.7032, 0.3538, 0.7032, 0.6037, 0.7032, 0.6037, 0.7188, 0.3538, 0.7188, 0.3538, 0.7188, 0.6037, 0.7188, 0.6037, 0.7344, 0.3538, 0.7344, 0.3538, 0.7344, 0.6037, 0.7344, 0.6037, 0.75, 0.3538, 0.75, 0.3538, 0.75, 0.6037, 0.75, 0.6037, 0.7656, 0.3538, 0.7656, 0.3538, 0.7656, 0.6037, 0.7656, 0.6037, 0.7812, 0.3538, 0.7812, 0.3538, 0.7812, 0.6037, 0.7812, 0.6037, 0.7968, 0.3538, 0.7968, 0.3538, 0.7968, 0.6037, 0.7968, 0.6037, 0.8125, 0.3538, 0.8125, 0.3538, 0.8125, 0.6037, 0.8125, 0.6037, 0.8281, 0.3538, 0.8281, 0.3538, 0.8281, 0.6037, 0.8281, 0.6037, 0.8437, 0.3538, 0.8437, 0.3538, 0.8437, 0.6037, 0.8437, 0.6037, 0.8593, 0.3538, 0.8593, 0.3538, 0.8593, 0.6037, 0.8593, 0.6037, 0.8749, 0.3538, 0.8749, 0.3538, 0.8749, 0.6037, 0.8749, 0.6037, 0.8905, 0.3538, 0.8905, 0.3538, 0.8905, 0.6037, 0.8905, 0.6037, 0.9061, 0.3538, 0.9061, 0.3538, 0.9061, 0.6037, 0.9061, 0.6037, 0.9217, 0.3538, 0.9217, 0.3538, 0.9217, 0.6037, 0.9217, 0.6037, 0.9374, 0.3538, 0.9374, 0.3538, 0.9374, 0.6037, 0.9374, 0.6037, 0.953, 0.3538, 0.953, 0.3538, 0.953, 0.6037, 0.953, 0.6037, 0.9686, 0.3538, 0.9686, 0.8291, 0.676, 0.8161, 0.6956, 0.7994, 0.7122, 0.7799, 0.7253, 0.7582, 0.7343, 0.7351, 0.7389, 0.7116, 0.7389, 0.6886, 0.7343, 0.6668, 0.7253, 0.6473, 0.7122, 0.6307, 0.6956, 0.6176, 0.676, 0.6086, 0.6543, 0.604, 0.6313, 0.604, 0.6078, 0.6086, 0.5847, 0.6176, 0.563, 0.6307, 0.5434, 0.6473, 0.5268, 0.6668, 0.5138, 0.6886, 0.5048, 0.7116, 0.5002, 0.7351, 0.5002, 0.7582, 0.5048, 0.7799, 0.5138, 0.7994, 0.5268, 0.8161, 0.5434, 0.8291, 0.563, 0.8381, 0.5847, 0.8427, 0.6078, 0.8427, 0.6313, 0.8381, 0.6543, 0.3538, 0.9686, 0.6037, 0.9686, 0.6037, 0.9842, 0.3538, 0.9842, 0.3538, 0.9842, 0.6037, 0.9842, 0.6037, 0.9998, 0.3538, 0.9998, 0.004769, 0.8613, 0.01376, 0.883, 0.02682, 0.9025, 0.04345, 0.9192, 0.06299, 0.9322, 0.08471, 0.9412, 0.1078, 0.9458, 0.1313, 0.9458, 0.1543, 0.9412, 0.176, 0.9322, 0.1956, 0.9192, 0.2122, 0.9025, 0.2253, 0.883, 0.2343, 0.8613, 0.2389, 0.8382, 0.2389, 0.8147, 0.2343, 0.7917, 0.2253, 0.7699, 0.2122, 0.7504, 0.1956, 0.7338, 0.176, 0.7207, 0.1543, 0.7117, 0.1313, 0.7071, 0.1078, 0.7071, 0.08471, 0.7117, 0.06299, 0.7207, 0.04345, 0.7338, 0.02682, 0.7504, 0.01376, 0.7699, 0.004769, 0.7917, 0.000183, 0.8147, 0.000183, 0.8382, 0.0, 0.0, 0.0, 0.0, 0.0, 0.0, 0.0, 0.0, 0.0, 0.0, 0.0, 0.0, 0.0, 0.0, 0.0, 0.0, 0.0, 0.0, 0.0, 0.0, 0.0, 0.0, 0.0, 0.0, 0.0, 0.0, 0.0, 0.0, 0.0, 0.0, 0.0, 0.0, 0.0, 0.0, 0.0, 0.0, 0.0, 0.0, 0.0, 0.0, 0.0, 0.0, 0.0, 0.0, 0.0, 0.0, 0.0, 0.0])
me_segitigasmkaki_data_002.materials.append(mat_diffusesegitigasmkaki_002)
me_segitigasmkaki_data_002.materials.append(mat_diffusecylinder_002)
me_segitigasmkaki_data_002.materials.append(mat_diffusecylinder2_002)
me_segitigasmkaki_data_002.materials.append(mat_diffusecylinder3_004)
me_segitigasmkaki_data_002.materials.append(mat_diffusecylinder4_002)
me_segitigasmkaki_data_002.materials.append(mat_diffusecylinder3_005)
me_segitigasmkaki_data_002.update()
me_plane_009 = bpy.data.meshes.new('Plane.009')
me_plane_009.from_pydata([(-25.0, -25.0, 0.0), (25.0, -25.0, 0.0), (-25.0, 25.0, 0.0), (25.0, 25.0, 0.0)], [], [(0, 1, 3, 2)])
me_plane_009.polygons.foreach_set('use_smooth', [True] * 1)
_uv = me_plane_009.uv_layers.new(name='UVMap')
_uv.uv.foreach_set('vector', [0.0, 0.0, 1.0, 0.0, 1.0, 1.0, 0.0, 1.0])
me_plane_009.materials.append(mat_material_011)
me_plane_009.update()

# ---- curves / text
txt_text_004 = bpy.data.curves.new('Text.004', 'FONT')
txt_text_004.dimensions = '2D'
txt_text_004.body = 'SELAMAT DATANG'
txt_text_004.materials.append(mat_teks_depan_material_014)
txt_text_004.extrude = 0.2
txt_text_004.size = 2.5
txt_text_005 = bpy.data.curves.new('Text.005', 'FONT')
txt_text_005.dimensions = '2D'
txt_text_005.body = 'SELAMAT TINGGAL'
txt_text_005.materials.append(mat_teks_depan_material_015)
txt_text_005.extrude = 0.2
txt_text_005.size = 2.5

# ---- objects
ob_myempty = bpy.data.objects.new('MyEmpty', None)
ob_mycamera = bpy.data.objects.new('MyCamera', cam_camera_002)
ob_cuboid_satu = bpy.data.objects.new('cuboid_satu', me_cuboid_data_010)
ob_cuboid_object = bpy.data.objects.new('cuboid_object', me_cuboid_data_011)
ob_bentuk_aneh = bpy.data.objects.new('bentuk_aneh', me_bentuk_aneh_data_044)
ob_atap_rada_lurus = bpy.data.objects.new('atap_rada_lurus', me_atap_lurus_data_004)
ob_hiasan_tembok = bpy.data.objects.new('hiasan_tembok', me_hiasan_tembok_data_020)
ob_hiasan_tembok_001 = bpy.data.objects.new('hiasan_tembok.001', me_hiasan_tembok_data_021)
ob_cuboid_satu_001 = bpy.data.objects.new('cuboid_satu.001', me_cuboid_data_012)
ob_cuboid_object_001 = bpy.data.objects.new('cuboid_object.001', me_cuboid_data_013)
ob_bentuk_aneh_001 = bpy.data.objects.new('bentuk_aneh.001', me_bentuk_aneh_data_045)
ob_atap_rada_lurus_001 = bpy.data.objects.new('atap_rada_lurus.001', me_atap_lurus_data_005)
ob_hiasan_tembok_002 = bpy.data.objects.new('hiasan_tembok.002', me_hiasan_tembok_data_022)
ob_hiasan_tembok_003 = bpy.data.objects.new('hiasan_tembok.003', me_hiasan_tembok_data_023)
ob_hiasan_tembok_004 = bpy.data.objects.new('hiasan_tembok.004', me_hiasan_tembok_data_024)
ob_hiasan_tembok_006 = bpy.data.objects.new('hiasan_tembok.006', me_hiasan_tembok_data_026)
ob_hiasan_tembok_007 = bpy.data.objects.new('hiasan_tembok.007', me_hiasan_tembok_data_027)
ob_hiasan_tembok_008 = bpy.data.objects.new('hiasan_tembok.008', me_hiasan_tembok_data_028)
ob_hiasan_tembok_009 = bpy.data.objects.new('hiasan_tembok.009', me_hiasan_tembok_data_029)
ob_hiasan_tembok_005 = bpy.data.objects.new('hiasan_tembok.005', me_hiasan_tembok_data_024)
ob_cuboid_object_002 = bpy.data.objects.new('cuboid_object.002', me_cuboid_data_014)
ob_atap_segitiga = bpy.data.objects.new('atap_segitiga', me_atap_segitiga_data_002)
ob_bentuk_aneh_002 = bpy.data.objects.new('bentuk_aneh.002', me_bentuk_aneh_data_046)
ob_bentuk_aneh_003 = bpy.data.objects.new('bentuk_aneh.003', me_bentuk_aneh_data_047)
ob_bentuk_aneh_004 = bpy.data.objects.new('bentuk_aneh.004', me_bentuk_aneh_data_048)
ob_bentuk_aneh_005 = bpy.data.objects.new('bentuk_aneh.005', me_bentuk_aneh_data_049)
ob_bentuk_aneh_006 = bpy.data.objects.new('bentuk_aneh.006', me_bentuk_aneh_data_050)
ob_bentuk_aneh_007 = bpy.data.objects.new('bentuk_aneh.007', me_bentuk_aneh_data_051)
ob_bentuk_aneh_008 = bpy.data.objects.new('bentuk_aneh.008', me_bentuk_aneh_data_052)
ob_bentuk_aneh_009 = bpy.data.objects.new('bentuk_aneh.009', me_bentuk_aneh_data_053)
ob_bentuk_aneh_010 = bpy.data.objects.new('bentuk_aneh.010', me_bentuk_aneh_data_054)
ob_bentuk_aneh_011 = bpy.data.objects.new('bentuk_aneh.011', me_bentuk_aneh_data_055)
ob_bentuk_aneh_012 = bpy.data.objects.new('bentuk_aneh.012', me_bentuk_aneh_data_056)
ob_bentuk_aneh_013 = bpy.data.objects.new('bentuk_aneh.013', me_bentuk_aneh_data_057)
ob_bentuk_aneh_014 = bpy.data.objects.new('bentuk_aneh.014', me_bentuk_aneh_data_058)
ob_bentuk_aneh_015 = bpy.data.objects.new('bentuk_aneh.015', me_bentuk_aneh_data_059)
ob_bentuk_aneh_016 = bpy.data.objects.new('bentuk_aneh.016', me_bentuk_aneh_data_060)
ob_bentuk_aneh_017 = bpy.data.objects.new('bentuk_aneh.017', me_bentuk_aneh_data_061)
ob_bentuk_aneh_018 = bpy.data.objects.new('bentuk_aneh.018', me_bentuk_aneh_data_062)
ob_bentuk_aneh_019 = bpy.data.objects.new('bentuk_aneh.019', me_bentuk_aneh_data_063)
ob_bentuk_aneh_020 = bpy.data.objects.new('bentuk_aneh.020', me_bentuk_aneh_data_064)
ob_bentuk_aneh_021 = bpy.data.objects.new('bentuk_aneh.021', me_bentuk_aneh_data_065)
ob_teks_depan_001 = bpy.data.objects.new('teks_depan.001', txt_text_004)
ob_teks_depan = bpy.data.objects.new('teks_depan', txt_text_005)
ob_mobil = bpy.data.objects.new('mobil', me_segitigasmkaki_data_002)
ob_spot = bpy.data.objects.new('Spot', light_spot_002)
ob_point = bpy.data.objects.new('Point', light_point_005)
ob_point_001 = bpy.data.objects.new('Point.001', light_point_006)
ob_plane = bpy.data.objects.new('Plane', me_plane_009)

# ---- transforms, parenting, visibility, modifiers, constraints
ob_myempty.location = (0.0, 0.0, 0.0)
ob_myempty.rotation_euler = (0.0, 0.0, 7.906)
ob_mycamera.parent = ob_myempty
ob_mycamera.location = (35.0, 100.0, 70.0)
ob_mycamera.rotation_euler = (1.047, 0.0, 2.793)
ob_cuboid_satu.location = (20.0, 0.0, 3.0)
ob_cuboid_satu.scale = (2.0, 2.5, 3.0)
ob_cuboid_object.location = (15.0, 0.0, 3.0)
ob_cuboid_object.scale = (2.0, 2.0, 3.3)
ob_bentuk_aneh.location = (15.0, 0.0, 18.5)
ob_bentuk_aneh.scale = (2.0, 1.5, 3.5)
ob_atap_rada_lurus.location = (17.0, 0.0, 24.0)
ob_atap_rada_lurus.rotation_euler = (0.0, 0.0, 3.142)
ob_atap_rada_lurus.scale = (8.0, 3.0, 1.0)
ob_hiasan_tembok.location = (20.0, 0.0, 19.0)
ob_hiasan_tembok.scale = (2.0, 2.3, 0.3)
ob_hiasan_tembok_001.location = (20.0, 0.0, 18.0)
ob_hiasan_tembok_001.scale = (2.0, 2.3, 0.3)
ob_cuboid_satu_001.location = (-20.0, 0.0, 3.0)
ob_cuboid_satu_001.scale = (2.0, 2.5, 3.0)
ob_cuboid_object_001.location = (-15.0, 0.0, 3.0)
ob_cuboid_object_001.scale = (2.0, 2.0, 3.3)
ob_bentuk_aneh_001.location = (-15.0, 0.0, 18.5)
ob_bentuk_aneh_001.rotation_euler = (0.0, 0.0, 3.142)
ob_bentuk_aneh_001.scale = (2.0, 1.5, 3.5)
ob_atap_rada_lurus_001.location = (-17.0, 0.0, 24.0)
ob_atap_rada_lurus_001.scale = (8.0, 3.0, 1.0)
ob_hiasan_tembok_002.location = (-20.0, 0.0, 19.0)
ob_hiasan_tembok_002.scale = (2.0, 2.3, 0.3)
ob_hiasan_tembok_003.location = (-20.0, 0.0, 18.0)
ob_hiasan_tembok_003.scale = (2.0, 2.3, 0.3)
ob_hiasan_tembok_004.location = (-15.0, 0.0, 7.0)
ob_hiasan_tembok_004.rotation_euler = (3.142, 0.0, 0.0)
ob_hiasan_tembok_004.scale = (1.25, 2.5, 5.0)
ob_hiasan_tembok_006.location = (15.0, 0.0, 16.0)
ob_hiasan_tembok_006.scale = (3.0, 3.0, 0.3)
ob_hiasan_tembok_007.location = (15.0, 0.0, 15.5)
ob_hiasan_tembok_007.scale = (2.75, 2.75, 0.3)
ob_hiasan_tembok_008.location = (-15.0, 0.0, 16.0)
ob_hiasan_tembok_008.scale = (3.0, 3.0, 0.3)
ob_hiasan_tembok_009.location = (-15.0, 0.0, 15.5)
ob_hiasan_tembok_009.scale = (2.75, 2.75, 0.3)
ob_hiasan_tembok_005.location = (15.0, 0.0, 7.0)
ob_hiasan_tembok_005.rotation_euler = (3.142, 0.0, 0.0)
ob_hiasan_tembok_005.scale = (1.25, 2.5, 5.0)
ob_cuboid_object_002.location = (0.0, 0.0, 25.6)
ob_cuboid_object_002.scale = (2.6, 1.15, 2.0)
ob_atap_segitiga.location = (0.0, 0.0, 26.0)
ob_atap_segitiga.scale = (5.0, 1.0, 1.0)
ob_bentuk_aneh_002.location = (-16.75, 3.15, 1.45)
ob_bentuk_aneh_002.rotation_euler = (0.0, 0.0, 1.571)
ob_bentuk_aneh_002.scale = (1.0, 0.15, 1.5)
ob_bentuk_aneh_003.location = (-16.75, 5.15, 1.25)
ob_bentuk_aneh_003.rotation_euler = (0.0, 0.0, 1.571)
ob_bentuk_aneh_003.scale = (1.0, 0.15, 1.3)
ob_bentuk_aneh_004.location = (-16.75, 7.15, 1.05)
ob_bentuk_aneh_004.rotation_euler = (0.0, 0.0, 1.571)
ob_bentuk_aneh_004.scale = (1.0, 0.15, 1.1)
ob_bentuk_aneh_005.location = (-16.75, 9.15, 0.85)
ob_bentuk_aneh_005.rotation_euler = (0.0, 0.0, 1.571)
ob_bentuk_aneh_005.scale = (1.0, 0.15, 0.9)
ob_bentuk_aneh_006.location = (-16.75, 11.15, 0.65)
ob_bentuk_aneh_006.rotation_euler = (0.0, 0.0, 1.571)
ob_bentuk_aneh_006.scale = (1.0, 0.15, 0.7)
ob_bentuk_aneh_007.location = (-16.75, -3.15, 1.45)
ob_bentuk_aneh_007.rotation_euler = (0.0, 0.0, -1.571)
ob_bentuk_aneh_007.scale = (1.0, 0.15, 1.5)
ob_bentuk_aneh_008.location = (-16.75, -5.15, 1.25)
ob_bentuk_aneh_008.rotation_euler = (0.0, 0.0, -1.571)
ob_bentuk_aneh_008.scale = (1.0, 0.15, 1.3)
ob_bentuk_aneh_009.location = (-16.75, -7.15, 1.05)
ob_bentuk_aneh_009.rotation_euler = (0.0, 0.0, -1.571)
ob_bentuk_aneh_009.scale = (1.0, 0.15, 1.1)
ob_bentuk_aneh_010.location = (-16.75, -9.15, 0.85)
ob_bentuk_aneh_010.rotation_euler = (0.0, 0.0, -1.571)
ob_bentuk_aneh_010.scale = (1.0, 0.15, 0.9)
ob_bentuk_aneh_011.location = (-16.75, -11.15, 0.65)
ob_bentuk_aneh_011.rotation_euler = (0.0, 0.0, -1.571)
ob_bentuk_aneh_011.scale = (1.0, 0.15, 0.7)
ob_bentuk_aneh_012.location = (16.75, 3.15, 1.45)
ob_bentuk_aneh_012.rotation_euler = (0.0, 0.0, 1.571)
ob_bentuk_aneh_012.scale = (1.0, 0.15, 1.5)
ob_bentuk_aneh_013.location = (16.75, 5.15, 1.25)
ob_bentuk_aneh_013.rotation_euler = (0.0, 0.0, 1.571)
ob_bentuk_aneh_013.scale = (1.0, 0.15, 1.3)
ob_bentuk_aneh_014.location = (16.75, 7.15, 1.05)
ob_bentuk_aneh_014.rotation_euler = (0.0, 0.0, 1.571)
ob_bentuk_aneh_014.scale = (1.0, 0.15, 1.1)
ob_bentuk_aneh_015.location = (16.75, 9.15, 0.85)
ob_bentuk_aneh_015.rotation_euler = (0.0, 0.0, 1.571)
ob_bentuk_aneh_015.scale = (1.0, 0.15, 0.9)
ob_bentuk_aneh_016.location = (16.75, 11.15, 0.65)
ob_bentuk_aneh_016.rotation_euler = (0.0, 0.0, 1.571)
ob_bentuk_aneh_016.scale = (1.0, 0.15, 0.7)
ob_bentuk_aneh_017.location = (16.75, -3.15, 1.45)
ob_bentuk_aneh_017.rotation_euler = (0.0, 0.0, -1.571)
ob_bentuk_aneh_017.scale = (1.0, 0.15, 1.5)
ob_bentuk_aneh_018.location = (16.75, -5.15, 1.25)
ob_bentuk_aneh_018.rotation_euler = (0.0, 0.0, -1.571)
ob_bentuk_aneh_018.scale = (1.0, 0.15, 1.3)
ob_bentuk_aneh_019.location = (16.75, -7.15, 1.05)
ob_bentuk_aneh_019.rotation_euler = (0.0, 0.0, -1.571)
ob_bentuk_aneh_019.scale = (1.0, 0.15, 1.1)
ob_bentuk_aneh_020.location = (16.75, -9.15, 0.85)
ob_bentuk_aneh_020.rotation_euler = (0.0, 0.0, -1.571)
ob_bentuk_aneh_020.scale = (1.0, 0.15, 0.9)
ob_bentuk_aneh_021.location = (16.75, -11.15, 0.65)
ob_bentuk_aneh_021.rotation_euler = (0.0, 0.0, -1.571)
ob_bentuk_aneh_021.scale = (1.0, 0.15, 0.7)
ob_teks_depan_001.location = (11.0, 1.5, 25.0)
ob_teks_depan_001.rotation_euler = (1.571, 0.0, 3.142)
ob_teks_depan.location = (-11.0, -1.5, 25.0)
ob_teks_depan.rotation_euler = (1.571, 0.0, 0.0)
ob_mobil.location = (10.0, -300.0, 9.0)
ob_mobil.rotation_euler = (0.0, 0.0, 1.571)
ob_mobil.scale = (1.125, 4.0, 1.0)
ob_spot.location = (0.0, 0.0, 50.0)
ob_point.location = (0.0, 15.0, 20.0)
ob_point_001.location = (0.0, -15.0, 20.0)
ob_plane.location = (0.0, 0.0, 0.0)
ob_plane.rotation_euler = (0.0, 0.0, 1.571)
ob_plane.scale = (15.0, 1.0, 1.0)

# ---- collection membership
col_collection.objects.link(ob_myempty)
col_collection.objects.link(ob_mycamera)
col_collection.objects.link(ob_cuboid_satu)
col_collection.objects.link(ob_cuboid_object)
col_collection.objects.link(ob_bentuk_aneh)
col_collection.objects.link(ob_atap_rada_lurus)
col_collection.objects.link(ob_hiasan_tembok)
col_collection.objects.link(ob_hiasan_tembok_001)
col_collection.objects.link(ob_cuboid_satu_001)
col_collection.objects.link(ob_cuboid_object_001)
col_collection.objects.link(ob_bentuk_aneh_001)
col_collection.objects.link(ob_atap_rada_lurus_001)
col_collection.objects.link(ob_hiasan_tembok_002)
col_collection.objects.link(ob_hiasan_tembok_003)
col_collection.objects.link(ob_hiasan_tembok_004)
col_collection.objects.link(ob_hiasan_tembok_006)
col_collection.objects.link(ob_hiasan_tembok_007)
col_collection.objects.link(ob_hiasan_tembok_008)
col_collection.objects.link(ob_hiasan_tembok_009)
col_collection.objects.link(ob_hiasan_tembok_005)
col_collection.objects.link(ob_cuboid_object_002)
col_collection.objects.link(ob_atap_segitiga)
col_collection.objects.link(ob_bentuk_aneh_002)
col_collection.objects.link(ob_bentuk_aneh_003)
col_collection.objects.link(ob_bentuk_aneh_004)
col_collection.objects.link(ob_bentuk_aneh_005)
col_collection.objects.link(ob_bentuk_aneh_006)
col_collection.objects.link(ob_bentuk_aneh_007)
col_collection.objects.link(ob_bentuk_aneh_008)
col_collection.objects.link(ob_bentuk_aneh_009)
col_collection.objects.link(ob_bentuk_aneh_010)
col_collection.objects.link(ob_bentuk_aneh_011)
col_collection.objects.link(ob_bentuk_aneh_012)
col_collection.objects.link(ob_bentuk_aneh_013)
col_collection.objects.link(ob_bentuk_aneh_014)
col_collection.objects.link(ob_bentuk_aneh_015)
col_collection.objects.link(ob_bentuk_aneh_016)
col_collection.objects.link(ob_bentuk_aneh_017)
col_collection.objects.link(ob_bentuk_aneh_018)
col_collection.objects.link(ob_bentuk_aneh_019)
col_collection.objects.link(ob_bentuk_aneh_020)
col_collection.objects.link(ob_bentuk_aneh_021)
col_collection.objects.link(ob_teks_depan_001)
col_collection.objects.link(ob_teks_depan)
col_collection.objects.link(ob_mobil)
col_collection.objects.link(ob_spot)
col_collection.objects.link(ob_point)
col_collection.objects.link(ob_point_001)
col_collection.objects.link(ob_plane)

# ---- scene / render settings (as saved in the file)
scene.camera = ob_mycamera
scene.frame_start = 1; scene.frame_end = 250; scene.frame_set(172)
scene.render.engine = 'CYCLES'
scene.render.fps = 30
scene.cycles.sampling_pattern = 'TABULATED_SOBOL'
scene.view_settings.look = 'Low Contrast'
scene.view_settings.view_transform = 'Standard'
scene.view_settings.exposure = 0.141
scene.view_settings.gamma = 1.391
bpy.context.view_layer.update()
